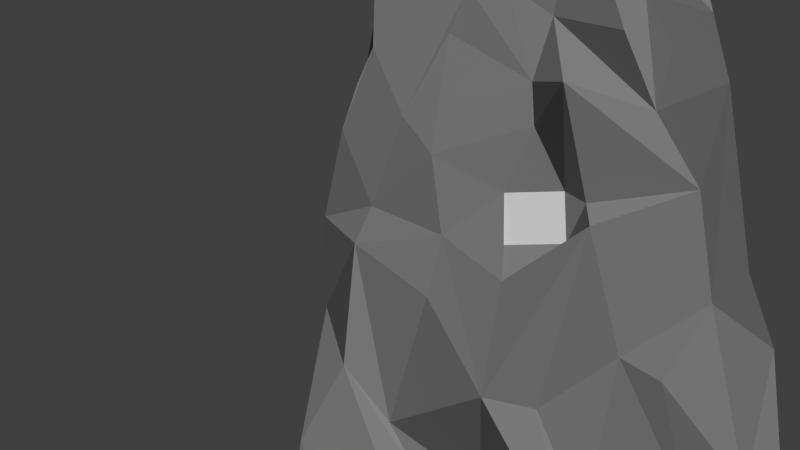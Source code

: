 # Source: obelisk2current.blend  (saved by Blender 2.76.0; exported with 4.5.12 LTS)
import bpy
from mathutils import Matrix  # noqa: F401  (used for matrix-valued properties, if any)

bpy.ops.wm.read_factory_settings(use_empty=True)
scene = bpy.context.scene
scene.name = 'Scene'

# ---- collections
col_collection_1 = bpy.data.collections.new('Collection 1'); scene.collection.children.link(col_collection_1)
col_collection_4 = bpy.data.collections.new('Collection 4'); scene.collection.children.link(col_collection_4)
col_collection_4.hide_render = True
col_collection_4.hide_viewport = True
col_collection_11 = bpy.data.collections.new('Collection 11'); scene.collection.children.link(col_collection_11)
col_collection_11.hide_render = True
col_collection_11.hide_viewport = True

# ---- materials (node trees are filled in below, after node groups)
mat_obelisk = bpy.data.materials.new('obelisk')
mat_obelisk.alpha_threshold = 0.0
mat_obelisk.use_transparent_shadow = False
mat_obelisk.diffuse_color = (0.2234, 0.2234, 0.2234, 1.0)
mat_obelisk.roughness = 0.5
mat_obelisk.specular_intensity = 0.0
mat_firegauge1 = bpy.data.materials.new('firegauge1')
mat_firegauge1.alpha_threshold = 0.0
mat_firegauge1.use_transparent_shadow = False
mat_firegauge1.diffuse_color = (0.8, 0.1439, 0.0, 1.0)
mat_firegauge1.roughness = 0.5
mat_firegauge2 = bpy.data.materials.new('firegauge2')
mat_firegauge2.alpha_threshold = 0.0
mat_firegauge2.use_transparent_shadow = False
mat_firegauge2.diffuse_color = (0.8, 0.2764, 0.01379, 1.0)
mat_firegauge2.roughness = 0.5
mat_firegauge3 = bpy.data.materials.new('firegauge3')
mat_firegauge3.alpha_threshold = 0.0
mat_firegauge3.use_transparent_shadow = False
mat_firegauge3.roughness = 0.5
mat_firegauge4 = bpy.data.materials.new('firegauge4')
mat_firegauge4.alpha_threshold = 0.0
mat_firegauge4.use_transparent_shadow = False
mat_firegauge4.roughness = 0.5
mat_firegauge5 = bpy.data.materials.new('firegauge5')
mat_firegauge5.alpha_threshold = 0.0
mat_firegauge5.use_transparent_shadow = False
mat_firegauge5.roughness = 0.5
mat_airgauge1 = bpy.data.materials.new('airgauge1')
mat_airgauge1.alpha_threshold = 0.0
mat_airgauge1.use_transparent_shadow = False
mat_airgauge1.diffuse_color = (0.4341, 0.622, 0.8, 1.0)
mat_airgauge1.roughness = 0.5
mat_airgauge2 = bpy.data.materials.new('airgauge2')
mat_airgauge2.alpha_threshold = 0.0
mat_airgauge2.use_transparent_shadow = False
mat_airgauge2.roughness = 0.5
mat_airgauge3 = bpy.data.materials.new('airgauge3')
mat_airgauge3.alpha_threshold = 0.0
mat_airgauge3.use_transparent_shadow = False
mat_airgauge3.roughness = 0.5
mat_airgauge4 = bpy.data.materials.new('airgauge4')
mat_airgauge4.alpha_threshold = 0.0
mat_airgauge4.use_transparent_shadow = False
mat_airgauge4.roughness = 0.5
mat_airgauge5 = bpy.data.materials.new('airgauge5')
mat_airgauge5.alpha_threshold = 0.0
mat_airgauge5.use_transparent_shadow = False
mat_airgauge5.roughness = 0.5
mat_watergauge1 = bpy.data.materials.new('watergauge1')
mat_watergauge1.alpha_threshold = 0.0
mat_watergauge1.use_transparent_shadow = False
mat_watergauge1.diffuse_color = (0.01485, 0.1084, 0.8, 1.0)
mat_watergauge1.roughness = 0.5
mat_watergauge2 = bpy.data.materials.new('watergauge2')
mat_watergauge2.alpha_threshold = 0.0
mat_watergauge2.use_transparent_shadow = False
mat_watergauge2.roughness = 0.5
mat_watergauge3 = bpy.data.materials.new('watergauge3')
mat_watergauge3.alpha_threshold = 0.0
mat_watergauge3.use_transparent_shadow = False
mat_watergauge3.roughness = 0.5
mat_watergauge4 = bpy.data.materials.new('watergauge4')
mat_watergauge4.alpha_threshold = 0.0
mat_watergauge4.use_transparent_shadow = False
mat_watergauge4.roughness = 0.5
mat_watergauge5 = bpy.data.materials.new('watergauge5')
mat_watergauge5.alpha_threshold = 0.0
mat_watergauge5.use_transparent_shadow = False
mat_watergauge5.roughness = 0.5
mat_earthgauge1 = bpy.data.materials.new('earthgauge1')
mat_earthgauge1.alpha_threshold = 0.0
mat_earthgauge1.use_transparent_shadow = False
mat_earthgauge1.diffuse_color = (0.06375, 0.1473, 0.03454, 1.0)
mat_earthgauge1.roughness = 0.5
mat_earthgauge2 = bpy.data.materials.new('earthgauge2')
mat_earthgauge2.alpha_threshold = 0.0
mat_earthgauge2.use_transparent_shadow = False
mat_earthgauge2.roughness = 0.5
mat_earthgauge3 = bpy.data.materials.new('earthgauge3')
mat_earthgauge3.alpha_threshold = 0.0
mat_earthgauge3.use_transparent_shadow = False
mat_earthgauge3.roughness = 0.5
mat_earthgauge4 = bpy.data.materials.new('earthgauge4')
mat_earthgauge4.alpha_threshold = 0.0
mat_earthgauge4.use_transparent_shadow = False
mat_earthgauge4.roughness = 0.5
mat_earthgauge5 = bpy.data.materials.new('earthgauge5')
mat_earthgauge5.alpha_threshold = 0.0
mat_earthgauge5.use_transparent_shadow = False
mat_earthgauge5.roughness = 0.5
mat_fireicon = bpy.data.materials.new('fireicon')
mat_fireicon.alpha_threshold = 0.0
mat_fireicon.use_transparent_shadow = False
mat_fireicon.roughness = 0.5
mat_airicon = bpy.data.materials.new('airicon')
mat_airicon.alpha_threshold = 0.0
mat_airicon.use_transparent_shadow = False
mat_airicon.roughness = 0.5
mat_watericon = bpy.data.materials.new('watericon')
mat_watericon.alpha_threshold = 0.0
mat_watericon.use_transparent_shadow = False
mat_watericon.roughness = 0.5
mat_earthicon = bpy.data.materials.new('earthicon')
mat_earthicon.alpha_threshold = 0.0
mat_earthicon.use_transparent_shadow = False
mat_earthicon.roughness = 0.5

# ---- material node trees

# ---- world
world_world = bpy.data.worlds.new('World'); scene.world = world_world
world_world.color = (0.05088, 0.05088, 0.05088)
world_world.use_sun_shadow = False
world_world.sun_shadow_jitter_overblur = 0.0
world_world.cycles.sampling_method = 'MANUAL'
world_world.cycles.sample_map_resolution = 256

# ---- cameras
cam_camera = bpy.data.cameras.new('Camera')
cam_camera.clip_end = 100.0
cam_camera.lens = 45.52
cam_camera.sensor_width = 32.0
cam_camera.sensor_height = 18.0
cam_camera.ortho_scale = 7.314
cam_camera.dof.focus_distance = 0.0
cam_camera.dof.aperture_fstop = 128.0

# ---- meshes
me_cube_012 = bpy.data.meshes.new('Cube.012')
me_cube_012.from_pydata([(-0.3449, 0.7198, -0.04009), (-0.3449, 0.7198, 0.06533), (-0.3449, 0.603, -0.04009), (-0.3449, 0.603, 0.06533), (-0.3449, 1.579, -0.04009), (-0.3449, 1.579, 0.06533), (-0.3449, 1.463, -0.04009), (-0.3449, 1.463, 0.06533), (-0.3449, 1.406, -0.04009), (-0.3449, 1.406, 0.06533), (-0.3449, 1.289, -0.04009), (-0.3449, 1.289, 0.06533), (-0.3449, 1.749, -0.04009), (-0.3449, 1.749, 0.06533), (-0.3449, 1.632, -0.04009), (-0.3449, 1.632, 0.06533), (-0.3449, 1.924, -0.04009), (-0.3449, 1.924, 0.06533), (-0.3449, 1.807, -0.04009), (-0.3449, 1.807, 0.06533), (-0.3449, 1.966, -0.04009), (-0.3449, 1.966, 0.06533), (-0.3449, 2.083, -0.04009), (-0.3449, 2.083, 0.06533), (0.05843, 1.966, -0.3263), (-0.04699, 1.966, -0.3263), (0.05843, 2.083, -0.3263), (-0.04699, 2.083, -0.3263), (0.05843, 1.92, -0.3263), (-0.04699, 1.92, -0.3263), (0.05843, 1.803, -0.3263), (-0.04699, 1.803, -0.3263), (0.05843, 1.749, -0.3263), (-0.04699, 1.749, -0.3263), (0.05843, 1.632, -0.3263), (-0.04699, 1.632, -0.3263), (0.05843, 1.406, -0.3263), (-0.04699, 1.406, -0.3263), (0.05843, 1.289, -0.3263), (-0.04699, 1.289, -0.3263), (0.05843, 1.579, -0.3263), (-0.04699, 1.579, -0.3263), (0.05843, 1.463, -0.3263), (-0.04699, 1.463, -0.3263), (0.05843, 0.7198, -0.3263), (-0.04699, 0.7198, -0.3263), (0.05843, 0.603, -0.3263), (-0.04699, 0.603, -0.3263), (0.3468, 1.966, 0.06845), (0.3468, 1.966, -0.03698), (0.3468, 2.083, 0.06845), (0.3468, 2.083, -0.03698), (0.3468, 1.92, 0.06845), (0.3468, 1.92, -0.03698), (0.3468, 1.803, 0.06845), (0.3468, 1.803, -0.03698), (0.3468, 1.749, 0.06845), (0.3468, 1.749, -0.03698), (0.3468, 1.632, 0.06845), (0.3468, 1.632, -0.03698), (0.3468, 1.406, 0.06845), (0.3468, 1.406, -0.03698), (0.3468, 1.289, 0.06845), (0.3468, 1.289, -0.03698), (0.3468, 1.579, 0.06845), (0.3468, 1.579, -0.03698), (0.3468, 1.463, 0.06845), (0.3468, 1.463, -0.03698), (0.3468, 0.7198, 0.06845), (0.3468, 0.7198, -0.03698), (0.3468, 0.603, 0.06845), (0.3468, 0.603, -0.03698), (-0.05062, 0.7198, 0.3459), (0.05531, 0.7198, 0.3459), (-0.05011, 0.603, 0.3459), (0.05531, 0.603, 0.3459), (-0.05011, 1.579, 0.3459), (0.05531, 1.579, 0.3459), (-0.05011, 1.463, 0.3459), (0.05531, 1.463, 0.3459), (-0.05011, 1.406, 0.3459), (0.05531, 1.406, 0.3459), (-0.05011, 1.289, 0.3459), (0.05531, 1.289, 0.3459), (-0.05011, 1.749, 0.3459), (0.05531, 1.749, 0.3459), (-0.05011, 1.632, 0.3459), (0.05531, 1.632, 0.3459), (-0.05011, 1.92, 0.3459), (0.05531, 1.92, 0.3459), (-0.05011, 1.803, 0.3459), (0.05531, 1.803, 0.3459), (-0.05011, 1.966, 0.3459), (0.05531, 1.966, 0.3459), (-0.05011, 2.083, 0.3459), (0.05531, 2.083, 0.3459), (-0.3508, -0.3125, -0.3217), (0.3518, -0.3378, 0.3395), (0.2293, 3.662, -0.2156), (-0.2225, 3.662, 0.2361), (0.2761, -0.3504, -0.3735), (0.2323, -0.309, -0.3952), (0.15, -0.3663, -0.3592), (0.0985, -0.327, -0.3573), (0.04405, -0.2939, -0.3455), (-0.03016, -0.3324, -0.361), (-0.2688, -0.3288, -0.3539), (-0.3081, -0.3374, 0.3559), (-0.2074, -0.3655, 0.4033), (-0.05585, -0.3159, 0.3693), (0.01344, -0.32, 0.3934), (0.1186, -0.3166, 0.3615), (0.1372, -0.3719, 0.3633), (0.2367, -0.3063, 0.3722), (0.3128, -0.3482, 0.3777), (-0.2988, 3.096, -0.05163), (-0.2952, 3.092, 0.3613), (0.2293, 3.662, 0.2361), (-0.3273, -0.3088, -0.2615), (-0.3614, -0.3248, -0.2072), (-0.3789, -0.3333, 0.1984), (-0.3429, -0.284, 0.2358), (-0.3352, -0.3072, 0.2839), (0.3737, -0.3211, 0.2123), (0.3537, -0.3405, 0.1028), (0.3674, -0.3276, -0.02284), (0.3625, 0.3774, 0.3665), (0.3532, 2.315, 0.3524), (-0.3372, 1.491, 0.3345), (-0.3602, 0.8924, 0.3397), (-0.3489, 0.2145, 0.3764), (0.3468, 0.9646, -0.3373), (-0.2375, 3.554, -0.143), (-0.2526, 3.446, 0.03353), (-0.2601, 3.393, -0.01369), (-0.169, 3.339, -0.1622), (-0.2676, 3.339, -0.1622), (-0.2676, 3.339, -0.06364), (-0.2676, 3.339, -0.01437), (-0.2676, 3.339, 0.0349), (-0.2601, 3.393, 0.1779), (-0.2751, 3.285, -0.01506), (-0.2751, 3.285, 0.08623), (-0.2902, 3.177, -0.01642), (-0.2902, 3.177, 0.1971), (0.2938, -0.3587, 0.1242), (0.3304, -0.2825, -0.03753), (0.308, -0.366, -0.1442), (0.3343, -0.315, -0.2061), (0.2634, -0.3279, 0.307), (0.2507, -0.3378, 0.2171), (0.2853, -0.3244, 0.1803), (0.2937, -0.3457, 0.067), (0.2369, -0.3673, 0.001834), (0.22, -0.31, -0.2163), (0.2406, -0.333, -0.3171), (0.154, -0.2816, 0.2244), (0.1768, -0.3468, 0.07753), (0.1714, -0.323, -0.02174), (0.2356, -0.3201, -0.1155), (0.1551, -0.341, -0.205), (0.1371, -0.3338, 0.3029), (0.1102, -0.3194, 0.1859), (0.1248, -0.3194, 0.09271), (0.09673, -0.3236, 0.04741), (0.0866, -0.3268, -0.092), (0.1206, -0.3204, -0.2708), (0.02756, -0.3001, 0.189), (0.04078, -0.3867, 0.1015), (0.02507, -0.3053, 0.06728), (0.05573, -0.306, -0.01797), (0.07747, -0.3382, -0.164), (0.03812, -0.3413, -0.3103), (-0.03914, -0.2935, 0.3257), (-0.01587, -0.3244, 0.2402), (-0.04126, -0.3484, 0.1249), (-0.03989, -0.3364, 0.04606), (-0.03945, -0.3246, -0.03602), (-0.04407, -0.3632, -0.1377), (-0.002144, -0.3283, -0.2032), (-0.02378, -0.3488, -0.2571), (-0.09314, -0.3363, 0.2753), (-0.09266, -0.3287, -0.09173), (-0.09835, -0.3259, -0.1568), (-0.07489, -0.2771, -0.2218), (-0.1807, -0.307, 0.2684), (-0.1129, -0.3312, 0.1112), (-0.1029, -0.3303, 0.02737), (-0.1695, -0.3661, -0.118), (-0.1641, -0.3306, -0.2227), (-0.09147, -0.3257, -0.3064), (-0.2069, -0.3252, 0.2797), (-0.2601, -0.3332, 0.1282), (-0.232, -0.3546, 0.03044), (-0.2033, -0.3321, -0.03962), (-0.2346, -0.3258, -0.1153), (-0.2939, -0.2869, 0.2732), (-0.2884, -0.3659, 0.1949), (-0.2591, -0.3179, 0.02993), (-0.2905, -0.3272, -0.05755), (-0.2798, -0.3296, -0.2244), (-0.05819, 3.662, 0.07187), (-0.05819, 3.662, -0.05134), (-0.2225, 3.662, -0.2156), (0.06501, 3.662, 0.07187), (0.06501, 3.662, -0.05134), (-0.1588, 0.3176, -0.3529), (0.04112, 0.2495, -0.3424), (-0.2739, 0.8451, -0.3373), (-0.1261, 0.9223, -0.3036), (0.02375, 0.8829, -0.3229), (0.09966, 0.7827, -0.3318), (-0.2245, 1.388, -0.3254), (-0.1444, 1.364, -0.2968), (-0.3329, 2.61, -0.3325), (0.208, 2.705, -0.324), (-0.3447, 2.497, 0.342), (-0.3295, 1.41, 0.2909), (-0.3529, 0.1395, 0.3131), (-0.3386, 2.106, 0.2053), (-0.3264, 1.161, 0.0878), (-0.3572, 0.2608, 0.1473), (-0.3594, 0.2339, 0.04017), (-0.3471, 0.2837, -0.04097), (-0.3288, 1.437, -0.2228), (-0.3539, 0.2195, -0.2364), (0.3217, 0.3086, -0.2626), (0.3622, 0.221, -0.2438), (0.3723, 0.204, -0.02826), (0.343, 0.3113, -0.0441), (0.3975, 0.2724, -0.05085), (0.3557, 0.2833, 0.2253), (0.3504, 0.9235, -0.2024), (0.3131, 0.9215, -0.0663), (0.3722, 0.9167, 0.07279), (0.3363, 1.436, -0.1327), (0.3368, 2.029, -0.2516), (0.3197, 2.583, 0.027), (-0.01849, 3.554, -0.2307), (0.1567, 3.554, -0.2307), (0.1759, 3.339, -0.2607), (0.07322, 3.446, -0.2457), (-0.01986, 3.446, -0.2457), (0.02736, 3.393, -0.2532), (-0.02054, 3.393, -0.2532), (0.02804, 3.339, -0.2607), (-0.02123, 3.339, -0.2607), (-0.06845, 3.393, -0.2532), (-0.1643, 3.393, -0.2532), (0.02873, 3.285, -0.2683), (0.07732, 3.339, -0.2607), (-0.1834, 3.177, -0.2833), (0.1999, 2.17, 0.3354), (-0.2415, 0.9004, 0.363), (-0.2221, 0.2646, 0.3416), (-0.07815, 0.2781, 0.3939), (0.1311, 0.3709, 0.3558), (-0.06845, 3.393, 0.2737), (-0.1643, 3.393, 0.2737), (-0.02123, 3.339, 0.2813), (0.02804, 3.339, 0.2813), (0.07732, 3.339, 0.2813), (0.1759, 3.339, 0.2813), (0.0301, 3.177, 0.3038), (0.2594, 3.446, 0.03353), (0.2443, 3.554, 0.03217), (0.2443, 3.554, -0.143), (0.2669, 3.393, 0.03422), (0.2594, 3.446, -0.05954), (0.2669, 3.393, -0.01369), (0.2669, 3.393, 0.08212), (0.2744, 3.339, 0.0349), (0.2744, 3.339, -0.01437), (0.2744, 3.339, -0.1622), (0.2669, 3.393, 0.1779), (0.297, 3.177, 0.1971), (0.2744, 3.339, -0.06364), (0.297, 3.177, -0.01642), (-0.2601, 3.393, 0.03422), (-0.2601, 3.393, 0.08212), (0.07322, 3.446, -0.1526), (0.07322, 3.446, -0.05954), (0.02668, 3.446, 0.03353), (0.07322, 3.446, 0.2662), (-0.01849, 3.554, 0.03217), (-0.01849, 3.554, 0.07597), (-0.01986, 3.446, -0.1526), (-0.01986, 3.446, 0.2662), (0.02531, 3.554, 0.03217), (0.02531, 3.554, 0.07597), (0.06911, 3.554, 0.03217), (0.06911, 3.554, 0.07597), (-0.01849, 3.554, 0.2512), (0.1567, 3.554, 0.2512), (0.1567, 3.554, -0.143), (0.1567, 3.554, 0.03217), (0.1663, 3.446, -0.05954), (0.1711, 3.393, -0.01369), (0.1711, 3.393, 0.03422), (0.1711, 3.393, 0.08212), (0.1759, 3.339, -0.01437), (0.1759, 3.339, 0.08418), (0.1759, 3.339, 0.1827), (0.1759, 3.339, -0.1622), (0.1759, 3.339, 0.0349), (0.07732, 3.339, -0.01437), (0.07732, 3.339, 0.0349), (0.07732, 3.339, 0.08418), (0.07732, 3.339, 0.1827), (0.07732, 3.339, -0.1622), (0.07527, 3.393, -0.01369), (0.07527, 3.393, 0.03422), (0.07527, 3.393, 0.08212), (0.07527, 3.393, 0.1779), (0.02873, 3.285, 0.2888), (-0.07255, 3.285, -0.2683), (-0.02191, 3.285, -0.01506), (-0.07255, 3.285, 0.08623), (-0.07255, 3.285, 0.1875), (-0.07255, 3.285, 0.2888), (0.0301, 3.177, -0.2833), (-0.1834, 3.177, 0.3038), (-0.1738, 3.285, -0.01506), (-0.1738, 3.285, 0.08623), (-0.1643, 3.393, 0.1779), (-0.169, 3.339, -0.01437), (-0.169, 3.339, 0.0349), (-0.1643, 3.393, -0.1574), (-0.1643, 3.393, 0.03422), (-0.1164, 3.393, -0.1574), (-0.1643, 3.393, -0.06159), (-0.1643, 3.393, -0.01369), (-0.1643, 3.393, 0.08212), (-0.06845, 3.393, -0.1574), (-0.06845, 3.393, -0.06159), (-0.06845, 3.393, -0.01369), (-0.06845, 3.393, 0.03422), (-0.06845, 3.393, 0.08212), (-0.06845, 3.393, 0.1779), (-0.0705, 3.339, -0.1622), (-0.0705, 3.339, -0.06364), (-0.0705, 3.339, -0.01437), (-0.0705, 3.339, 0.0349), (0.02736, 3.393, -0.1574), (0.02736, 3.393, -0.06159), (0.02736, 3.393, -0.01369), (0.02736, 3.393, 0.03422), (0.02736, 3.393, 0.08212), (0.02736, 3.393, 0.1779), (0.02736, 3.393, 0.2737), (-0.02054, 3.393, -0.1574), (-0.02054, 3.393, -0.06159), (-0.02054, 3.393, -0.01369), (-0.02054, 3.393, 0.03422), (-0.02054, 3.393, 0.08212), (-0.02054, 3.393, 0.2737), (-0.02123, 3.339, -0.1622), (-0.02123, 3.339, -0.06364), (-0.02123, 3.339, -0.01437), (-0.02123, 3.339, 0.0349), (-0.02123, 3.339, 0.08418), (-0.02123, 3.339, 0.1827), (0.02804, 3.339, -0.1622), (0.02804, 3.339, -0.01437), (0.02804, 3.339, 0.0349), (0.02804, 3.339, 0.08418), (0.02804, 3.339, 0.1827), (0.1711, 3.393, 0.1779), (-0.169, 3.339, -0.06364), (0.1759, 3.339, -0.06364), (0.1663, 3.446, 0.03353), (-0.01849, 3.554, -0.05544), (-0.01849, 3.554, -0.01164), (0.02531, 3.554, -0.05544), (0.02531, 3.554, -0.01164), (0.06911, 3.554, -0.05544), (0.06911, 3.554, -0.01164), (-0.0623, 3.554, -0.05544), (-0.2375, 3.554, 0.03217), (-0.01849, 3.554, -0.143), (-0.0623, 3.554, -0.01164), (-0.0623, 3.554, 0.03217), (0.2819, 3.285, 0.08623), (-0.02054, 3.393, 0.1779), (-0.2526, 3.446, -0.05954), (-0.01986, 3.446, -0.013), (0.02668, 3.446, -0.013), (-0.01986, 3.446, 0.03353), (-0.02191, 3.285, 0.03559), (0.2819, 3.285, -0.01506), (0.02873, 3.285, 0.03559), (0.02873, 3.285, -0.01506), (0.02804, 3.339, -0.06364), (0.07732, 3.339, -0.06364), (-0.1834, 3.177, 0.1971), (0.02873, 3.285, 0.1875), (0.0301, 3.177, 0.1971), (-0.1834, 3.177, -0.01642), (-0.0623, 3.554, 0.07597), (-0.06435, 3.5, 0.07802), (-0.0664, 3.446, 0.08007), (-0.1013, 2.739, -0.3109), (0.08192, 3.083, -0.2906), (0.3158, 3.075, -0.2975), (-0.314, 2.7, -0.01167), (0.3239, 2.612, -0.0987), (0.06343, 2.546, -0.3255), (-0.3182, 2.394, -0.05605), (0.06346, 2.638, 0.3539), (0.3386, 2.617, -0.2974), (0.1946, 2.23, -0.293), (0.3353, 2.171, -0.0934), (-0.3137, 1.924, 0.3342), (-0.3197, 1.905, -0.3286), (-0.1125, 1.979, -0.3069), (-0.3207, 1.792, 0.2776), (0.3004, 1.925, -0.2215), (0.3287, 1.961, 0.3342), (0.264, 1.977, 0.3302), (-0.2247, 1.805, -0.3242), (-0.3157, 1.675, 0.1587), (-0.3293, 1.739, -0.2099), (0.339, 1.697, -0.175), (0.1945, 1.846, 0.3333), (0.35, 1.335, 0.3295), (-0.3279, 1.28, 0.3518), (0.1297, 1.253, -0.3154), (0.2781, 1.305, -0.3268), (0.3602, 1.286, -0.2613), (0.3339, 1.181, 0.2786), (-0.1302, 1.274, 0.3548), (0.2748, 1.354, 0.3392), (0.3481, 1.136, 0.3774), (-0.3157, 1.101, 0.3569), (0.3456, 1.279, -0.3374), (-0.1427, 1.112, -0.3253), (-0.08459, 1.161, -0.3276), (0.1059, 1.104, -0.3133), (0.2814, 1.051, -0.3129), (-0.3267, 1.034, 0.2749), (-0.2927, 1.151, -0.1607), (-0.3304, 0.9101, -0.2287), (-0.3191, 1.081, -0.2969), (0.3581, 1.102, -0.2467), (0.3399, 1.054, -0.1144), (0.3537, 0.9481, 0.1127), (0.3572, 1.011, 0.1607), (-0.165, 1.143, 0.3476), (0.04344, 1.193, 0.3367), (0.355, 0.9293, 0.3907), (-0.357, 0.7227, -0.3492), (-0.2585, 0.5236, -0.3355), (-0.177, 0.5731, -0.3193), (-0.08328, 0.7088, -0.308), (-0.3761, 0.7001, 0.3152), (-0.3669, 0.6317, -0.09086), (-0.3607, 0.6929, -0.2331), (-0.3402, 0.6576, -0.2819), (0.337, 0.6635, -0.2232), (-0.2849, 0.6945, 0.3477), (0.344, 0.5217, 0.3628), (-0.349, 0.5211, -0.3352), (-0.1746, 0.5059, -0.3092), (-0.085, 0.4661, -0.3414), (0.03051, 0.5069, -0.3433), (-0.35, 0.4968, 0.3206), (-0.3473, 0.6412, 0.2291), (-0.3685, 0.4152, -0.1002), (-0.3238, 0.4093, -0.1513), (-0.3484, 0.4946, -0.2382), (0.3461, 0.498, -0.2207), (0.342, 0.4967, 0.07081), (-0.3055, 0.602, 0.3597), (-0.05081, 0.4989, 0.3841), (-0.359, 0.09652, -0.3551), (-0.1844, -0.07891, -0.3198), (0.2296, 0.07786, -0.3454), (-0.3694, 0.01465, 0.1427), (-0.3648, 0.02172, 0.02956), (-0.345, 0.02003, -0.2775), (0.3598, 0.05676, -0.2871), (0.3784, 0.03586, -0.1899), (0.374, 0.06984, -0.114), (0.3736, 0.1107, 0.003425), (0.06699, 0.1056, 0.3508), (0.2104, 0.1222, 0.3672), (0.2889, 0.1364, 0.3872), (-0.3633, -0.1425, -0.3665), (-0.2862, -0.2107, -0.3491), (0.2868, -0.2062, -0.3681), (-0.3985, -0.1076, 0.2343), (-0.3471, -0.1447, 0.03964), (-0.3552, -0.0265, -0.1661), (-0.3499, -0.1651, -0.2729), (0.3395, -0.1371, -0.2763), (0.1726, -0.0626, 0.3777), (0.2567, -0.09547, 0.3934), (-0.3368, 3.042, -0.3096), (-0.3149, 2.754, 0.1402), (0.3307, 2.691, 0.3281), (0.3452, 3.092, 0.3553), (-0.3222, 2.272, 0.2781), (-0.1276, 2.759, 0.3248), (-0.1655, 2.188, -0.2998), (-0.3284, 2.352, -0.2502), (0.3458, 2.21, -0.1879), (0.3241, 2.315, 0.006774), (0.2991, 2.286, 0.1657), (-0.2996, 2.129, 0.334), (0.141, 2.001, -0.3132), (-0.2985, 2.204, -0.01862), (-0.3299, 2.131, -0.1388), (0.3308, 1.978, -0.133), (0.3388, 2.251, 0.2154), (-0.17, 2.342, 0.3376), (-0.0444, 2.18, 0.3411), (0.3315, 2.193, -0.2907), (-0.3258, 2.164, -0.3216), (0.2363, 1.955, -0.3053), (-0.3065, 1.964, -0.2427), (0.321, 1.969, 0.1134), (-0.2361, 2.073, 0.3336), (0.3276, 1.81, -0.321), (-0.1066, 2.037, 0.3361), (-0.3264, 1.715, 0.3358), (0.1522, 1.727, -0.3194), (0.213, 1.759, -0.3298), (-0.3355, 1.766, 0.2092), (-0.3345, 1.759, -0.1429), (0.321, 1.779, -0.2564), (0.3278, 1.584, 0.276), (-0.1226, 1.647, -0.3103), (0.2457, 1.525, -0.315), (0.3286, 1.595, -0.2621), (0.3398, 1.518, 0.2063), (-0.2018, 1.737, 0.3484), (0.1358, 1.586, 0.3488), (0.2338, 1.697, 0.344), (-0.343, 1.714, -0.3181), (-0.3533, 1.174, 0.2344), (0.3485, 1.497, -0.2307), (0.3422, 1.379, -0.1484), (0.3424, 1.259, 0.06395), (0.327, 1.33, 0.1551), (-0.2783, 1.515, 0.3508), (-0.2071, 1.516, 0.3382), (-0.1321, 1.626, 0.3449), (0.214, 1.484, 0.3367), (0.1441, 1.339, 0.373), (0.2298, 1.253, 0.3359), (0.02257, 1.097, -0.3333), (0.1985, 1.126, -0.3439), (-0.3422, 0.9986, 0.05277), (0.3617, 1.157, -0.1004), (0.3274, 1.182, -0.02612), (0.3442, 1.121, 0.01824), (0.3622, 1.135, 0.2258), (-0.3399, 1.004, 0.3506), (-0.3304, 1.083, -0.3382), (-0.2558, 1.094, -0.3421), (-0.224, 0.9501, -0.336), (-0.09273, 0.9552, -0.3308), (0.2176, 0.8975, -0.3314), (-0.3554, 0.8579, 0.2163), (-0.3144, 0.9182, 0.1629), (0.342, 0.9763, -0.03043), (0.3493, 0.9659, 0.2494), (9.584e-05, 0.9876, 0.3552), (0.1773, 1.097, 0.3768), (0.2691, 1.068, 0.3554), (0.2104, 0.6181, -0.3379), (0.3051, 0.7249, -0.331), (-0.3467, 0.8125, 0.2943), (-0.3409, 0.8264, -0.04615), (0.3742, 0.7529, -0.1593), (0.3383, 0.7424, -0.08421), (0.3503, 0.6317, 0.1629), (0.3472, 0.6414, 0.2765), (-0.1804, 0.7884, 0.3763), (0.002965, 0.8725, 0.3536), (0.0576, 0.9263, 0.4114), (0.2254, 0.9026, 0.3507), (0.3544, 0.7773, -0.3502), (-0.1559, 0.6152, 0.3608), (0.0912, 0.6822, 0.3565), (0.2858, 0.7095, 0.3527), (0.1364, 0.5233, -0.3702), (0.3536, 0.476, -0.3404), (-0.363, 0.4874, 0.1111), (0.3677, 0.5223, -0.1594), (0.3324, 0.5381, -0.09891), (-0.2822, 0.3023, -0.3481), (0.09274, 0.07344, -0.3626), (-0.3603, 0.2471, 0.2388), (-0.3468, 0.3875, 0.008841), (-0.3455, 0.3578, -0.144), (-0.3431, 0.3377, -0.2256), (0.3376, 0.4129, -0.2552), (0.3868, 0.3449, -0.1523), (0.338, 0.4021, -0.06838), (0.3708, 0.383, 0.04984), (0.3602, 0.2472, 0.1171), (-0.1729, 0.4798, 0.3694), (0.09308, 0.5856, 0.4146), (0.1913, 0.3156, 0.3727), (0.2839, 0.4805, 0.3398), (0.3421, 0.2379, -0.3512), (-0.3514, 0.2809, -0.3819), (-0.3003, 0.132, -0.342), (-0.2283, 0.04426, -0.3437), (-0.1027, 0.1229, -0.3335), (-0.0309, 0.1416, -0.3708), (-0.3591, 0.145, -0.07204), (-0.3347, 0.08715, -0.1589), (0.3549, 0.05205, 0.2351), (-0.2991, 0.3531, 0.3653), (-0.1626, 0.157, 0.3491), (-0.07967, 0.1536, 0.3492), (0.003549, 0.2777, 0.3596), (0.3302, 0.00378, 0.3692), (0.364, 0.07158, -0.3334), (-0.2674, -0.0001665, 0.3853), (-0.1833, 0.07665, 0.3787), (-0.1133, 0.07924, 0.3308), (0.04942, 0.02991, 0.3741), (-0.3522, -0.3174, 0.3735), (-0.0383, -0.04957, -0.3591), (0.008927, -0.05004, -0.3499), (0.1353, -0.1077, -0.3551), (0.3499, -0.1182, -0.3422), (-0.3626, -0.005066, 0.2439), (-0.3568, -0.1006, 0.1563), (-0.347, -0.03073, -0.01939), (-0.3812, -0.1451, -0.05256), (0.3637, -0.06383, -0.09155), (0.3491, -0.04236, 0.03244), (0.3376, -0.1337, 0.3832), (0.3985, -0.3274, -0.3231), (-0.1889, -0.3323, -0.3533), (-0.08931, -0.2291, -0.3284), (-0.01954, -0.2066, -0.3532), (0.1498, -0.2389, -0.3586), (-0.3485, -0.3299, 0.06308), (-0.3862, -0.2981, -0.07102), (-0.363, -0.2247, -0.1919), (0.3763, -0.2207, -0.2001), (0.3668, -0.3366, -0.1596), (0.3952, -0.2957, -0.118), (0.3613, -0.2508, 0.1086), (0.3578, -0.1623, 0.2095), (-0.3045, -0.1568, 0.3823), (-0.1694, -0.09982, 0.3984), (-0.04332, -0.1536, 0.3698), (0.3045, -0.2308, 0.3675), (-0.02992, 1.783, 0.04034), (-0.02327, 3.177, 0.03659), (0.02659, 1.094, 0.05549), (0.02808, 3.177, 0.03819), (0.04567, 1.133, -0.01701), (0.03165, 3.177, -0.01539), (-0.02314, 3.177, -0.01787), (0.3468, 0.6535, 0.1502), (-0.3065, 1.964, -0.2427), (-0.2247, 1.805, -0.3242)], [(400, 337), (398, 399), (399, 400)], [(2, 3, 1, 0), (6, 7, 5, 4), (10, 11, 9, 8), (14, 15, 13, 12), (18, 19, 17, 16), (20, 21, 23, 22), (24, 25, 27, 26), (30, 31, 29, 28), (34, 35, 33, 32), (38, 39, 37, 36), (42, 43, 41, 40), (46, 47, 45, 44), (48, 49, 51, 50), (54, 55, 53, 52), (58, 59, 57, 56), (62, 63, 61, 60), (66, 67, 65, 64), (70, 71, 69, 68), (74, 75, 73, 72), (78, 79, 77, 76), (82, 83, 81, 80), (86, 87, 85, 84), (90, 91, 89, 88), (92, 93, 95, 94), (133, 384, 137, 134), (144, 116, 99), (378, 99, 203), (203, 132, 378), (133, 99, 378), (203, 497, 136), (380, 372, 371, 377), (133, 279, 140, 99), (137, 368, 136), (278, 139, 142, 279), (115, 143, 141, 138, 137, 136, 497), (138, 141, 142, 139), (166, 172, 104, 103), (115, 116, 144), (155, 100, 637), (155, 101, 100), (155, 166, 102), (104, 172, 180, 105), (638, 190, 200, 106), (97, 149, 151, 123), (200, 118, 106), (97, 114, 149), (123, 151, 145, 124), (124, 152, 146, 125), (124, 145, 152), (647, 125, 146, 147), (147, 146, 153, 159), (646, 147, 148), (148, 155, 637), (149, 150, 151), (151, 152, 145), (147, 159, 154, 148), (149, 113, 112, 161), (150, 149, 161, 156), (151, 150, 156, 162), (152, 151, 162, 163), (155, 154, 160, 166), (152, 163, 157), (157, 158, 153), (157, 164, 165, 158), (156, 161, 162), (163, 164, 157), (159, 165, 171, 160), (161, 174, 167, 162), (171, 166, 160), (161, 110, 174), (163, 162, 167, 168), (163, 168, 169, 164), (165, 164, 169, 170), (168, 175, 176, 169), (171, 179, 166), (179, 172, 166), (110, 109, 173), (174, 175, 167), (170, 177, 182, 165), (171, 165, 182, 178), (174, 181, 185, 175), (171, 178, 179), (109, 181, 173), (175, 186, 187, 176), (175, 185, 186), (178, 183, 184, 179), (177, 187, 182), (182, 183, 178), (179, 184, 190, 180), (181, 109, 108, 185), (187, 194, 188, 182), (184, 183, 188, 189), (187, 186, 192, 193), (108, 191, 185), (185, 191, 192), (188, 195, 200, 189), (192, 191, 196, 197), (191, 107, 196), (193, 198, 199, 194), (196, 121, 120, 197), (199, 200, 195), (625, 122, 107), (122, 121, 196), (192, 197, 120, 642), (198, 642, 643, 199), (200, 199, 643, 119), (489, 628, 592, 476), (200, 119, 118), (99, 202, 203), (201, 202, 99), (99, 117, 204), (205, 117, 98), (487, 474, 608, 488), (591, 608, 474, 607), (457, 450, 461, 469), (475, 610, 611, 626), (610, 206, 207, 611), (462, 452, 453, 463), (561, 210, 453, 209), (501, 219, 527, 415, 412, 508), (550, 426, 437), (427, 438, 551, 426), (426, 525, 526, 532), (516, 518, 509, 410), (120, 121, 625, 630, 490, 631), (633, 644, 119, 643), (644, 493, 118, 119), (217, 439, 433, 425), (501, 216, 116, 498), (630, 477, 631, 490), (221, 593, 466, 588), (588, 594, 222, 221), (478, 632, 633, 491), (222, 594, 467, 223), (3, 2, 588), (455, 573, 441, 456), (596, 469, 607, 225), (479, 492, 613, 225), (566, 429, 432, 449), (522, 236, 416, 529), (516, 409, 405, 505), (123, 649, 636, 97), (483, 228, 229, 230), (126, 614, 231, 577), (483, 601, 231, 614), (600, 599, 71, 471), (428, 540, 541, 553), (234, 575, 233, 565), (590, 575, 71, 599), (576, 446, 566, 577), (542, 543, 446, 445), (234, 555, 542, 445), (242, 241, 250, 243), (422, 533, 529, 416), (416, 505, 512, 422), (500, 405, 409, 403), (98, 239, 238), (242, 248, 238), (245, 249, 315, 246), (243, 244, 242), (244, 247, 242), (433, 557, 129, 253), (240, 403, 320), (402, 497, 251, 320, 403), (524, 128, 425, 544), (621, 130, 625, 650), (514, 521, 523, 515), (508, 412, 535, 521), (431, 549, 432, 424), (252, 423, 537, 418), (412, 524, 544, 545, 535), (605, 460, 449, 585), (535, 545, 430, 546), (536, 548, 547, 537), (253, 578, 579, 567, 447), (582, 571, 438, 131), (472, 602, 583, 459), (110, 111, 652, 109), (570, 587, 606, 586), (484, 624, 495, 485), (485, 495, 496, 619, 486), (111, 112, 113), (113, 114, 653), (98, 266, 273, 403), (274, 270, 267, 264, 265, 117), (117, 265, 266, 98), (271, 267, 270, 382, 389, 272), (276, 272, 389, 277, 403), (366, 361, 259, 260), (275, 274, 117, 500), (500, 403, 277, 275), (283, 261, 313), (355, 259, 361), (366, 260, 349), (284, 285, 292, 387), (314, 319, 395), (242, 286, 280), (238, 379, 242), (288, 284, 285, 289), (242, 379, 286), (292, 287, 387), (294, 379, 238), (290, 288, 289, 291), (370, 296, 369, 297), (295, 291, 290), (295, 292, 291), (293, 292, 295), (239, 240, 303), (239, 303, 294), (370, 299, 293), (299, 367, 293), (298, 304, 301, 299), (370, 297, 298), (369, 393, 304, 300), (304, 306, 307, 301), (262, 302, 308, 261), (393, 281, 310, 305), (393, 305, 304), (311, 312, 307, 306), (250, 241, 280, 309), (313, 261, 308), (310, 281, 283, 311), (249, 391, 316, 315), (283, 312, 311), (325, 326, 323, 322), (316, 317, 315), (395, 319, 318), (391, 249, 659), (249, 320, 659), (396, 263, 395), (251, 660, 320), (135, 397, 251), (368, 325, 322), (368, 330, 331, 325), (334, 335, 331, 330), (247, 327, 248), (333, 329, 247), (335, 334, 340, 341), (337, 332, 336), (338, 257, 332), (336, 342, 317, 337), (340, 339, 315, 317), (318, 319, 338), (344, 345, 352, 351), (243, 350, 244), (346, 347, 354, 353), (383, 348, 349, 355), (357, 351, 352, 358), (244, 350, 246), (353, 354, 360, 359), (345, 344, 392, 363), (243, 245, 362), (346, 364, 365, 347), (392, 357, 358, 363), (246, 356, 362), (370, 264, 268, 296), (367, 274, 302), (273, 369, 276), (303, 369, 273), (266, 294, 303), (288, 290, 376, 374), (268, 276, 369), (265, 264, 370), (332, 142, 323), (371, 372, 374, 373), (295, 294, 265), (379, 373, 371), (373, 379, 294, 375), (374, 376, 375, 373), (376, 375, 294, 295), (381, 284, 372, 380), (133, 134, 278), (278, 279, 133), (270, 299, 301), (379, 132, 327, 286), (378, 380, 381), (132, 136, 327), (317, 360, 354, 337), (279, 142, 332), (317, 382, 307), (307, 365, 317), (307, 312, 347, 365), (337, 383, 332), (332, 383, 338), (279, 332, 140), (138, 325, 331, 134), (139, 326, 325, 138), (139, 278, 328, 326), (334, 384, 281, 351), (330, 368, 384), (334, 330, 384), (344, 281, 393, 392), (344, 351, 281), (340, 334, 351, 357), (281, 386, 282, 283), (281, 385, 386), (284, 387, 133, 381), (384, 387, 385), (133, 387, 384), (378, 381, 133), (387, 282, 346, 353), (298, 267, 271, 304), (317, 316, 388), (389, 382, 391), (382, 390, 391), (659, 389, 391), (269, 267, 298, 297), (272, 269, 297, 300), (304, 271, 272, 300), (346, 311, 306, 364), (305, 310, 345, 363), (363, 364, 306, 305), (282, 386, 345, 346), (360, 365, 364, 359), (341, 342, 359, 358), (341, 358, 352, 335), (339, 356, 350, 333), (309, 280, 343, 362), (286, 327, 333, 350), (350, 343, 286), (303, 309, 393, 369), (392, 362, 356, 357), (309, 392, 393), (144, 140, 324, 394), (339, 357, 356), (339, 340, 357), (323, 142, 141, 322), (141, 143, 397), (141, 397, 322), (318, 338, 383, 361), (143, 144, 397), (348, 313, 308, 366), (278, 134, 331, 328), (302, 275, 396), (308, 302, 395), (395, 366, 308), (348, 383, 312), (383, 347, 312), (331, 336, 328), (352, 345, 386, 385), (352, 353, 336, 335), (311, 346, 345, 310), (342, 336, 353, 359), (387, 353, 352, 385), (659, 657, 396), (397, 394, 655), (204, 289, 285, 201), (380, 377, 202), (202, 381, 380), (204, 291, 289), (398, 285, 284, 381), (377, 371, 205, 202), (375, 376, 204, 205), (398, 381, 202, 201), (285, 398, 201), (402, 403, 409, 215), (405, 500, 499, 237), (116, 115, 404, 498), (411, 512, 505, 405), (128, 524, 415, 217), (522, 529, 533, 532, 526), (545, 544, 425, 430), (520, 417, 530, 534), (431, 547, 548, 568, 549), (212, 559, 558, 538), (551, 562, 437, 426), (565, 444, 553, 554), (428, 443, 131, 434), (563, 466, 454, 572), (565, 554, 555, 234), (446, 543, 556, 566), (556, 429, 566), (569, 581, 449), (1, 3, 588, 563), (459, 583, 578, 253), (591, 607, 461, 451), (207, 464, 586, 592), (597, 470, 589, 598), (636, 653, 114, 97), (465, 218, 130), (599, 598, 589, 590), (71, 70, 471), (71, 575, 69), (221, 222, 478, 477), (607, 474, 479, 225), (612, 613, 492, 632), (616, 622, 623, 617), (638, 475, 626, 639), (617, 624, 484, 618, 255), (475, 638, 488, 609), (640, 639, 626, 627), (637, 494, 481, 645), (641, 628, 489), (629, 494, 637), (614, 619, 636, 649), (651, 650, 625, 108), (511, 407, 504, 519), (501, 498, 510, 219), (116, 216, 502), (503, 517, 214, 401), (414, 663, 517, 503), (237, 499, 513, 507), (237, 506, 411, 405), (416, 236, 516, 505), (525, 509, 518, 526), (26, 27, 503), (511, 662, 421, 528), (236, 522, 526, 518, 516), (415, 524, 412), (421, 538, 558, 442, 224), (662, 413, 538, 421), (513, 127, 417, 520), (212, 538, 413, 419), (527, 539, 217), (429, 534, 530, 424), (559, 212, 213, 435), (424, 432, 429), (541, 235, 554, 553), (429, 556, 543, 534), (448, 580, 581, 568), (439, 217, 539, 563), (210, 550, 437, 211), (209, 560, 435, 561), (561, 436, 550, 210), (211, 437, 562), (432, 549, 569, 449), (129, 454, 459, 253), (562, 571, 587, 570), (458, 582, 232, 574), (68, 69, 575, 234), (581, 585, 449), (563, 572, 557, 439), (552, 1, 563, 564), (11, 10, 220), (472, 459, 454, 465), (587, 582, 458, 470), (1, 552, 573, 0), (456, 457, 469, 455), (451, 461, 450), (449, 460, 126, 577), (574, 575, 590, 589), (574, 589, 470, 458), (605, 585, 584, 603, 256), (468, 469, 596, 595), (455, 467, 594, 588, 2), (223, 467, 468, 595), (226, 606, 587, 597), (469, 461, 607), (603, 473, 255, 618), (619, 614, 126, 486), (230, 229, 599, 600), (605, 256, 604, 485, 486), (577, 231, 601, 576), (620, 606, 226, 480), (481, 480, 226, 227), (482, 481, 598, 228), (227, 598, 481), (649, 635, 483, 614), (595, 613, 612, 223), (222, 223, 612, 632, 478), (596, 225, 613, 595), (254, 616, 617, 255), (605, 486, 126, 460), (256, 603, 618, 484), (256, 484, 485, 604), (611, 207, 627, 626), (207, 592, 628, 627), (606, 620, 629, 476), (477, 478, 491, 631), (492, 644, 633, 632), (494, 629, 620, 480), (487, 493, 479, 474), (634, 482, 483, 635), (622, 651, 652, 623), (109, 652, 651, 108), (496, 113, 653, 636, 619), (642, 491, 633, 643), (496, 495, 111, 113), (190, 639, 640, 105), (118, 493, 487, 96), (106, 488, 638), (103, 104, 640, 641), (102, 641, 489, 101), (124, 125, 634, 648), (124, 648, 649, 123), (656, 657, 659, 658), (656, 176, 654), (657, 654, 655), (169, 656, 170), (170, 658, 177), (658, 659, 660), (106, 118, 96), (489, 476, 629, 637), (132, 203, 136), (135, 136, 368), (99, 140, 144), (134, 137, 138), (143, 115, 144), (101, 155, 102), (102, 166, 103), (105, 180, 190), (647, 147, 646), (646, 148, 637), (114, 113, 149), (146, 152, 153), (148, 154, 155), (153, 152, 157), (153, 158, 159), (159, 160, 154), (112, 111, 161), (159, 158, 165), (161, 111, 110), (110, 173, 174), (168, 167, 175), (172, 179, 180), (173, 181, 174), (177, 176, 187), (182, 188, 183), (184, 189, 190), (185, 192, 186), (187, 193, 194), (188, 194, 195), (190, 189, 200), (108, 107, 191), (193, 192, 198), (195, 194, 199), (107, 122, 196), (198, 192, 642), (203, 205, 98), (202, 205, 203), (99, 204, 201), (205, 204, 117), (608, 609, 488), (628, 641, 640, 627), (586, 606, 476, 592), (560, 209, 453, 208), (570, 211, 562), (438, 571, 562, 551), (128, 217, 425), (120, 631, 491, 642), (217, 415, 527), (129, 557, 572, 454), (465, 593, 218), (224, 442, 441, 440), (582, 131, 232), (494, 480, 481), (483, 230, 601), (576, 601, 471, 70), (232, 131, 443, 444), (203, 248, 497), (98, 238, 203), (239, 98, 240), (238, 248, 203), (98, 403, 240), (242, 247, 248), (243, 250, 245), (244, 246, 247), (245, 250, 249), (246, 315, 247), (248, 251, 497), (249, 250, 320), (250, 240, 320), (615, 472, 465, 130), (216, 508, 521, 514), (408, 502, 216, 514, 515), (447, 430, 425, 433, 253), (549, 568, 581, 569), (472, 615, 254, 602), (264, 267, 269, 272, 276, 268), (273, 276, 403), (367, 302, 293), (302, 262, 293), (395, 263, 314), (324, 258, 321), (257, 258, 324), (338, 319, 257), (241, 242, 280), (387, 287, 283), (289, 292, 285), (239, 294, 238), (291, 292, 289), (295, 370, 293), (370, 298, 299), (297, 369, 300), (240, 250, 303), (303, 250, 309), (659, 320, 660), (396, 321, 263), (660, 251, 397), (324, 321, 394), (397, 135, 322), (251, 248, 135), (135, 368, 322), (326, 332, 323), (248, 327, 135), (328, 332, 326), (247, 329, 327), (336, 332, 328), (332, 257, 324), (333, 247, 339), (339, 247, 315), (341, 340, 317), (341, 317, 342), (243, 343, 350), (246, 350, 356), (383, 355, 361), (343, 243, 362), (348, 366, 349), (245, 246, 362), (387, 283, 282), (313, 312, 283), (270, 274, 299), (377, 379, 371), (273, 266, 303), (296, 268, 369), (295, 265, 370), (376, 295, 290), (265, 294, 266), (274, 367, 299), (380, 378, 377), (377, 378, 379), (378, 132, 379), (327, 136, 135), (329, 333, 327), (301, 382, 270), (307, 382, 301), (365, 360, 317), (337, 354, 383), (140, 332, 324), (137, 384, 368), (281, 384, 385), (390, 317, 388), (277, 389, 659), (317, 390, 382), (304, 305, 306), (286, 343, 280), (309, 362, 392), (397, 144, 394), (366, 395, 361), (361, 395, 318), (302, 274, 275), (395, 302, 396), (313, 348, 312), (347, 383, 354), (331, 335, 336), (657, 655, 396), (659, 396, 275), (275, 277, 659), (655, 660, 397), (394, 321, 655), (396, 655, 321), (375, 205, 373), (371, 373, 205), (291, 204, 290), (290, 204, 376), (577, 566, 449), (207, 206, 463, 464), (597, 587, 470), (230, 600, 471, 601), (452, 462, 591, 451), (649, 648, 634, 635), (406, 401, 402, 215), (662, 419, 413), (404, 407, 510, 498), (404, 214, 504, 407), (508, 216, 501), (22, 510, 407, 511), (115, 497, 214, 404), (424, 530, 537, 547, 431), (427, 426, 532), (420, 220, 539, 527), (557, 433, 439), (435, 213, 436, 561), (587, 571, 582), (586, 211, 570), (442, 558, 208, 441), (255, 602, 254), (227, 226, 597, 598), (228, 598, 599, 229), (475, 609, 206, 610), (591, 206, 609, 608), (483, 482, 228), (221, 477, 630, 218, 593), (623, 652, 624, 617), (100, 489, 637), (492, 479, 493, 644), (652, 111, 495, 624), (190, 638, 639), (105, 640, 104), (102, 103, 641), (100, 101, 489), (646, 637, 645), (125, 647, 634), (656, 169, 176), (657, 656, 654), (170, 656, 658), (177, 658, 660), (500, 116, 502, 408), (537, 530, 417, 418), (448, 568, 548), (580, 584, 585, 581), (583, 602, 255, 473), (621, 650, 651, 622), (616, 254, 615, 622), (615, 130, 621, 622), (521, 535, 546, 523), (408, 499, 500), (235, 541, 540, 533, 422), (428, 434, 533, 540), (427, 532, 533, 434), (428, 553, 444, 443), (574, 232, 233, 575), (233, 232, 444, 565), (482, 634, 647, 646, 645, 481), (402, 401, 214, 497), (516, 410, 406, 215, 409), (531, 213, 212, 419), (131, 438, 427, 434), (451, 208, 453, 452), (625, 107, 108), (463, 206, 591, 462), (106, 96, 487, 488), (563, 539, 220, 564), (563, 588, 466), (435, 560, 208, 558, 559), (208, 451, 450, 441), (456, 441, 450, 457), (467, 455, 469, 468), (2, 0, 573, 455), (465, 454, 466, 593), (218, 630, 625, 130), (117, 293, 262, 500), (257, 319, 314, 260, 259, 355), (261, 283, 287, 355, 349, 260), (117, 99, 116, 321, 258, 257, 355, 287, 292, 293), (513, 499, 127), (418, 127, 252), (127, 418, 417), (408, 515, 252, 127, 499), (500, 263, 321, 116), (500, 262, 260, 263), (523, 94, 515), (94, 95, 252, 515), (95, 93, 423, 252), (537, 423, 87, 536), (89, 93, 92, 88), (85, 91, 90, 84), (77, 87, 86, 76), (79, 78, 80, 81), (578, 583, 72, 579), (75, 603, 584, 73), (72, 583, 473, 74), (75, 74, 473, 603), (584, 580, 73), (94, 523, 92), (523, 546, 88, 92), (91, 423, 93, 89), (91, 85, 423), (85, 87, 423), (87, 77, 536), (88, 546, 84, 90), (84, 546, 430, 86), (78, 76, 86, 430, 447, 567, 82, 80), (77, 79, 536), (548, 536, 79, 81), (83, 448, 548, 81), (616, 625, 218), (73, 580, 579, 72), (580, 448, 567, 579), (82, 567, 448, 83), (445, 661, 68, 234), (68, 661, 576, 70), (445, 446, 576, 661), (50, 51, 411, 506), (49, 48, 52, 53), (55, 54, 56, 57), (59, 58, 64, 65), (61, 67, 66, 60), (555, 554, 63, 542), (62, 543, 542, 63), (62, 60, 534, 543), (63, 554, 235, 61), (506, 237, 507, 50), (507, 513, 520, 50), (50, 520, 54, 52, 48), (51, 49, 53, 512, 411), (55, 422, 512, 53), (534, 56, 54, 520), (56, 534, 58), (64, 58, 534, 60, 66), (59, 65, 235, 422, 55, 57), (65, 67, 61, 235), (44, 45, 210), (453, 210, 45), (210, 211, 586, 44), (46, 44, 586, 464), (46, 464, 463, 47), (47, 463, 453, 45), (414, 29, 531, 663), (406, 26, 503, 401), (406, 410, 509, 26), (25, 414, 503, 27), (25, 24, 28, 29), (414, 25, 29), (31, 30, 32, 33), (35, 34, 40, 41), (37, 43, 42, 36), (24, 26, 509), (525, 28, 24, 509), (28, 525, 30), (29, 31, 531), (35, 531, 31, 33), (32, 30, 525), (34, 32, 525, 426), (36, 42, 40, 34, 426, 550, 38), (213, 531, 35, 41), (37, 39, 436, 213, 41, 43), (39, 38, 550, 436), (10, 573, 552), (5, 15, 14, 4), (10, 440, 441, 573), (564, 220, 10, 552), (11, 220, 420, 7, 9), (7, 6, 8, 9), (6, 4, 14, 528, 8), (8, 224, 440, 10), (224, 8, 528, 421), (13, 19, 18, 12), (17, 21, 20, 16), (23, 219, 510, 22), (23, 21, 17, 219), (17, 19, 527, 219), (527, 19, 13, 420), (7, 420, 13, 15, 5), (20, 22, 511, 528), (14, 12, 18, 16, 20, 528), (663, 662, 517), (517, 662, 504, 214)])
me_cube_012.polygons.foreach_set('material_index', [22, 7, 6, 8, 9, 10, 5, 4, 3, 1, 2, 21, 20, 19, 18, 16, 17, 24, 23, 12, 11, 13, 14, 15, 0, 0, 0, 0, 0, 0, 0, 0, 0, 0, 0, 0, 0, 0, 0, 0, 0, 0, 0, 0, 0, 0, 0, 0, 0, 0, 0, 0, 0, 0, 0, 0, 0, 0, 0, 0, 0, 0, 0, 0, 0, 0, 0, 0, 0, 0, 0, 0, 0, 0, 0, 0, 0, 0, 0, 0, 0, 0, 0, 0, 0, 0, 0, 0, 0, 0, 0, 0, 0, 0, 0, 0, 0, 0, 0, 0, 0, 0, 0, 0, 0, 0, 0, 0, 0, 0, 0, 0, 0, 0, 0, 0, 0, 0, 0, 0, 0, 0, 0, 0, 0, 0, 0, 0, 0, 0, 0, 0, 0, 0, 0, 0, 0, 0, 0, 0, 0, 0, 0, 0, 0, 0, 0, 0, 0, 0, 0, 0, 0, 0, 0, 0, 0, 0, 0, 0, 0, 0, 0, 0, 0, 0, 0, 0, 0, 0, 0, 0, 0, 0, 0, 0, 0, 0, 0, 0, 0, 0, 0, 0, 0, 0, 0, 0, 0, 0, 0, 0, 0, 0, 0, 0, 0, 0, 0, 0, 0, 0, 0, 0, 0, 0, 0, 0, 0, 0, 0, 0, 0, 0, 0, 0, 0, 0, 0, 0, 0, 0, 0, 0, 0, 0, 0, 0, 0, 0, 0, 0, 0, 0, 0, 0, 0, 0, 0, 0, 0, 0, 0, 0, 0, 0, 0, 0, 0, 0, 0, 0, 0, 0, 0, 0, 0, 0, 0, 0, 0, 0, 0, 0, 0, 0, 0, 0, 0, 0, 0, 0, 0, 0, 0, 0, 0, 0, 0, 0, 0, 0, 0, 0, 0, 0, 0, 0, 0, 0, 0, 0, 0, 0, 0, 0, 0, 0, 0, 0, 0, 0, 0, 0, 0, 0, 0, 0, 0, 0, 0, 0, 0, 0, 0, 0, 0, 0, 0, 0, 0, 0, 0, 0, 0, 0, 0, 0, 0, 0, 0, 0, 0, 0, 0, 0, 0, 0, 0, 0, 0, 0, 0, 0, 0, 0, 0, 0, 0, 0, 0, 0, 0, 0, 0, 0, 0, 0, 0, 0, 0, 0, 0, 0, 0, 0, 0, 0, 0, 0, 0, 0, 0, 0, 0, 0, 0, 0, 0, 0, 0, 0, 0, 0, 0, 0, 0, 0, 0, 0, 0, 0, 0, 0, 0, 0, 0, 0, 0, 0, 0, 0, 0, 0, 0, 0, 0, 0, 0, 0, 0, 0, 0, 0, 0, 0, 0, 0, 0, 0, 0, 0, 0, 0, 0, 0, 0, 0, 0, 0, 0, 0, 0, 0, 0, 0, 0, 0, 0, 0, 0, 0, 0, 0, 0, 0, 0, 0, 0, 0, 0, 0, 0, 0, 0, 0, 0, 0, 0, 0, 0, 0, 0, 0, 0, 0, 0, 0, 0, 0, 0, 0, 0, 0, 0, 0, 0, 0, 0, 0, 0, 0, 0, 0, 0, 0, 0, 0, 0, 0, 0, 0, 0, 0, 0, 0, 0, 0, 0, 0, 0, 0, 0, 0, 0, 0, 0, 0, 0, 0, 0, 0, 0, 0, 0, 0, 0, 0, 0, 0, 0, 0, 0, 0, 0, 0, 0, 0, 0, 0, 0, 0, 0, 0, 0, 0, 0, 0, 0, 0, 0, 0, 0, 0, 0, 0, 0, 0, 0, 0, 0, 0, 0, 0, 0, 0, 0, 0, 0, 0, 0, 0, 0, 0, 0, 0, 0, 0, 0, 0, 0, 0, 0, 0, 0, 0, 0, 0, 0, 0, 0, 0, 0, 0, 0, 0, 0, 0, 0, 0, 0, 0, 0, 0, 0, 0, 0, 0, 0, 0, 0, 0, 0, 0, 0, 0, 0, 0, 0, 0, 0, 0, 0, 0, 0, 0, 0, 0, 0, 0, 0, 0, 0, 0, 0, 0, 0, 0, 0, 0, 0, 0, 0, 0, 0, 0, 0, 0, 0, 0, 0, 0, 0, 0, 0, 0, 0, 0, 0, 0, 0, 0, 0, 0, 0, 0, 0, 0, 0, 0, 0, 0, 0, 0, 0, 0, 0, 0, 0, 0, 0, 0, 0, 0, 0, 0, 0, 0, 0, 0, 0, 0, 0, 0, 0, 0, 0, 0, 0, 0, 0, 0, 0, 0, 0, 0, 0, 0, 0, 0, 0, 0, 0, 0, 0, 0, 0, 0, 0, 0, 0, 0, 0, 0, 0, 0, 0, 0, 0, 0, 0, 0, 0, 0, 0, 0, 0, 0, 0, 0, 0, 0, 0, 0, 0, 0, 0, 0, 0, 0, 0, 0, 0, 0, 0, 0, 0, 0, 0, 0, 0, 0, 0, 0, 0, 0, 0, 0, 0, 0, 0, 0, 0, 0, 0, 0, 0, 0, 0, 0, 0, 0, 0, 0, 0, 0, 0, 0, 0, 0, 0, 0, 0, 0, 0, 0, 0, 0, 0, 0, 0, 0, 0, 0, 0, 0, 0, 0, 0, 0, 0, 0, 0, 0, 0, 0, 0, 0, 0, 0, 0, 0, 0, 0, 0, 0, 0, 0, 0, 0, 0, 0, 0, 0, 0, 0, 0, 0, 0, 0, 0, 0, 0, 0, 0, 0, 0, 0])
_uv = me_cube_012.uv_layers.new(name='UVMap')
_uv.uv.foreach_set('vector', [0.0, 0.0, 1.0, 0.0, 1.0, 1.0, 0.0, 1.0, 0.0, 0.0, 1.0, 0.0, 1.0, 1.0, 0.0, 1.0, 0.0, 0.0, 1.0, 0.0, 1.0, 1.0, 0.0, 1.0, 0.0, 0.0, 1.0, 0.0, 1.0, 1.0, 0.0, 1.0, 0.0, 0.0, 1.0, 0.0, 1.0, 1.0, 0.0, 1.0, 0.0, 0.0, 1.0, 0.0, 1.0, 1.0, 0.0, 1.0, 0.0, 0.0, 1.0, 0.0, 1.0, 1.0, 0.0, 1.0, 0.0, 0.0, 1.0, 0.0, 1.0, 1.0, 0.0, 1.0, 0.0, 0.0, 1.0, 0.0, 1.0, 1.0, 0.0, 1.0, 0.0, 0.0, 1.0, 0.0, 1.0, 1.0, 0.0, 1.0, 0.0, 0.0, 1.0, 0.0, 1.0, 1.0, 0.0, 1.0, 0.0, 0.0, 1.0, 0.0, 1.0, 1.0, 0.0, 1.0, 0.0, 0.0, 1.0, 0.0, 1.0, 1.0, 0.0, 1.0, 0.0, 0.0, 1.0, 0.0, 1.0, 1.0, 0.0, 1.0, 0.0, 0.0, 1.0, 0.0, 1.0, 1.0, 0.0, 1.0, 0.0, 0.0, 1.0, 0.0, 1.0, 1.0, 0.0, 1.0, 0.0, 0.0, 1.0, 0.0, 1.0, 1.0, 0.0, 1.0, 0.0, 0.0, 1.0, 0.0, 1.0, 1.0, 0.0, 1.0, 0.0, 0.0, 1.0, 0.0, 1.0, 1.0, 0.0, 1.0, 0.0, 0.0, 1.0, 0.0, 1.0, 1.0, 0.0, 1.0, 0.0, 0.0, 1.0, 0.0, 1.0, 1.0, 0.0, 1.0, 0.0, 0.0, 1.0, 0.0, 1.0, 1.0, 0.0, 1.0, 0.0, 0.0, 1.0, 0.0, 1.0, 1.0, 0.0, 1.0, 0.0, 0.0, 1.0, 0.0, 1.0, 1.0, 0.0, 1.0, 0.0, 0.0, 0.0, 0.0, 0.0, 0.0, 0.0, 0.0, 0.0, 0.0, 0.0, 0.0, 0.0, 0.0, 0.0, 0.0, 0.0, 0.0, 0.0, 0.0, 0.0, 0.0, 0.0, 0.0, 0.0, 0.0, 0.0, 0.0, 0.0, 0.0, 0.0, 0.0, 0.0, 0.0, 0.0, 0.0, 0.0, 0.0, 0.0, 0.0, 0.0, 0.0, 0.0, 0.0, 0.0, 0.0, 0.0, 0.0, 0.0, 0.0, 0.0, 0.0, 0.0, 0.0, 0.0, 0.0, 0.0, 0.0, 0.0, 0.0, 0.0, 0.0, 0.0, 0.0, 0.0, 0.0, 0.0, 0.0, 0.0, 0.0, 0.0, 0.0, 0.0, 0.0, 0.0, 0.0, 0.0, 0.0, 0.0, 0.0, 0.0, 0.0, 0.0, 0.0, 0.0, 0.0, 0.0, 0.0, 0.0, 0.0, 0.0, 0.0, 0.0, 0.0, 0.0, 0.0, 0.0, 0.0, 0.0, 0.0, 0.0, 0.0, 0.0, 0.0, 0.0, 0.0, 0.0, 0.0, 0.0, 0.0, 0.0, 0.0, 0.0, 0.0, 0.0, 0.0, 0.0, 0.0, 0.0, 0.0, 0.0, 0.0, 0.0, 0.0, 0.0, 0.0, 0.0, 0.0, 0.0, 0.0, 0.0, 0.0, 0.0, 0.0, 0.0, 0.0, 0.0, 0.0, 0.0, 0.0, 0.0, 0.0, 0.0, 0.0, 0.0, 0.0, 0.0, 0.0, 0.0, 0.0, 0.0, 0.0, 0.0, 0.0, 0.0, 0.0, 0.0, 0.0, 0.0, 0.0, 0.0, 0.0, 0.0, 0.0, 0.0, 0.0, 0.0, 0.0, 0.0, 0.0, 0.0, 0.0, 0.0, 0.0, 0.0, 0.0, 0.0, 0.0, 0.0, 0.0, 0.0, 0.0, 0.0, 0.0, 0.0, 0.0, 0.0, 0.0, 0.0, 0.0, 0.0, 0.0, 0.0, 0.0, 0.0, 0.0, 0.0, 0.0, 0.0, 0.0, 0.0, 0.0, 0.0, 0.0, 0.0, 0.0, 0.0, 0.0, 0.0, 0.0, 0.0, 0.0, 0.0, 0.0, 0.0, 0.0, 0.0, 0.0, 0.0, 0.0, 0.0, 0.0, 0.0, 0.0, 0.0, 0.0, 0.0, 0.0, 0.0, 0.0, 0.0, 0.0, 0.0, 0.0, 0.0, 0.0, 0.0, 0.0, 0.0, 0.0, 0.0, 0.0, 0.0, 0.0, 0.0, 0.0, 0.0, 0.0, 0.0, 0.0, 0.0, 0.0, 0.0, 0.0, 0.0, 0.0, 0.0, 0.0, 0.0, 0.0, 0.0, 0.0, 0.0, 0.0, 0.0, 0.0, 0.0, 0.0, 0.0, 0.0, 0.0, 0.0, 0.0, 0.0, 0.0, 0.0, 0.0, 0.0, 0.0, 0.0, 0.0, 0.0, 0.0, 0.0, 0.0, 0.0, 0.0, 0.0, 0.0, 0.0, 0.0, 0.0, 0.0, 0.0, 0.0, 0.0, 0.0, 0.0, 0.0, 0.0, 0.0, 0.0, 0.0, 0.0, 0.0, 0.0, 0.0, 0.0, 0.0, 0.0, 0.0, 0.0, 0.0, 0.0, 0.0, 0.0, 0.0, 0.0, 0.0, 0.0, 0.0, 0.0, 0.0, 0.0, 0.0, 0.0, 0.0, 0.0, 0.0, 0.0, 0.0, 0.0, 0.0, 0.0, 0.0, 0.0, 0.0, 0.0, 0.0, 0.0, 0.0, 0.0, 0.0, 0.0, 0.0, 0.0, 0.0, 0.0, 0.0, 0.0, 0.0, 0.0, 0.0, 0.0, 0.0, 0.0, 0.0, 0.0, 0.0, 0.0, 0.0, 0.0, 0.0, 0.0, 0.0, 0.0, 0.0, 0.0, 0.0, 0.0, 0.0, 0.0, 0.0, 0.0, 0.0, 0.0, 0.0, 0.0, 0.0, 0.0, 0.0, 0.0, 0.0, 0.0, 0.0, 0.0, 0.0, 0.0, 0.0, 0.0, 0.0, 0.0, 0.0, 0.0, 0.0, 0.0, 0.0, 0.0, 0.0, 0.0, 0.0, 0.0, 0.0, 0.0, 0.0, 0.0, 0.0, 0.0, 0.0, 0.0, 0.0, 0.0, 0.0, 0.0, 0.0, 0.0, 0.0, 0.0, 0.0, 0.0, 0.0, 0.0, 0.0, 0.0, 0.0, 0.0, 0.0, 0.0, 0.0, 0.0, 0.0, 0.0, 0.0, 0.0, 0.0, 0.0, 0.0, 0.0, 0.0, 0.0, 0.0, 0.0, 0.0, 0.0, 0.0, 0.0, 0.0, 0.0, 0.0, 0.0, 0.0, 0.0, 0.0, 0.0, 0.0, 0.0, 0.0, 0.0, 0.0, 0.0, 0.0, 0.0, 0.0, 0.0, 0.0, 0.0, 0.0, 0.0, 0.0, 0.0, 0.0, 0.0, 0.0, 0.0, 0.0, 0.0, 0.0, 0.0, 0.0, 0.0, 0.0, 0.0, 0.0, 0.0, 0.0, 0.0, 0.0, 0.0, 0.0, 0.0, 0.0, 0.0, 0.0, 0.0, 0.0, 0.0, 0.0, 0.0, 0.0, 0.0, 0.0, 0.0, 0.0, 0.0, 0.0, 0.0, 0.0, 0.0, 0.0, 0.0, 0.0, 0.0, 0.0, 0.0, 0.0, 0.0, 0.0, 0.0, 0.0, 0.0, 0.0, 0.0, 0.0, 0.0, 0.0, 0.0, 0.0, 0.0, 0.0, 0.0, 0.0, 0.0, 0.0, 0.0, 0.0, 0.0, 0.0, 0.0, 0.0, 0.0, 0.0, 0.0, 0.0, 0.0, 0.0, 0.0, 0.0, 0.0, 0.0, 0.0, 0.0, 0.0, 0.0, 0.0, 0.0, 0.0, 0.0, 0.0, 0.0, 0.0, 0.0, 0.0, 0.0, 0.0, 0.0, 0.0, 0.0, 0.0, 0.0, 0.0, 0.0, 0.0, 0.0, 0.0, 0.0, 0.0, 0.0, 0.0, 0.0, 0.0, 0.0, 0.0, 0.0, 0.0, 0.0, 0.0, 0.0, 0.0, 0.0, 0.0, 0.0, 0.0, 0.0, 0.0, 0.0, 0.0, 0.0, 0.0, 0.0, 0.0, 0.0, 0.0, 0.0, 0.0, 0.0, 0.0, 0.0, 0.0, 0.0, 0.0, 0.0, 0.0, 0.0, 0.0, 0.0, 0.0, 0.0, 0.0, 0.0, 0.0, 0.0, 0.0, 0.0, 0.0, 0.0, 0.0, 0.0, 0.0, 0.0, 0.0, 0.0, 0.0, 0.0, 0.0, 0.0, 0.0, 0.0, 0.0, 0.0, 0.0, 0.0, 0.0, 0.0, 0.0, 0.0, 0.0, 0.0, 0.0, 0.0, 0.0, 0.0, 0.0, 0.0, 0.0, 0.0, 0.0, 0.0, 0.0, 0.0, 0.0, 0.0, 0.0, 0.0, 0.0, 0.0, 0.0, 0.0, 0.0, 0.0, 0.0, 0.0, 0.0, 0.0, 0.0, 0.0, 0.0, 0.0, 0.0, 0.0, 0.0, 0.0, 0.0, 0.0, 0.0, 0.0, 0.0, 0.0, 0.0, 0.0, 0.0, 0.0, 0.0, 0.0, 0.0, 0.0, 0.0, 0.0, 0.0, 0.0, 0.0, 0.0, 0.0, 0.0, 0.0, 0.0, 0.0, 0.0, 0.0, 0.0, 0.0, 0.0, 0.0, 0.0, 0.0, 0.0, 0.0, 0.0, 0.0, 0.0, 0.0, 0.0, 0.0, 0.0, 0.0, 0.0, 0.0, 0.0, 0.0, 0.0, 0.0, 0.0, 0.0, 0.0, 0.0, 0.0, 0.0, 0.0, 0.0, 0.0, 0.0, 0.0, 0.0, 0.0, 0.0, 0.0, 0.0, 0.0, 0.0, 0.0, 0.0, 0.0, 0.0, 0.0, 0.0, 0.0, 0.0, 0.0, 0.0, 0.0, 0.0, 0.0, 0.0, 0.0, 0.0, 0.0, 0.0, 0.0, 0.0, 0.0, 0.0, 0.0, 0.0, 0.0, 0.0, 0.0, 0.0, 0.0, 0.0, 0.0, 0.0, 0.0, 0.0, 0.0, 0.0, 0.0, 0.0, 0.0, 0.0, 0.0, 0.0, 0.0, 0.0, 0.0, 0.0, 0.0, 0.0, 0.0, 0.0, 0.0, 0.0, 0.0, 0.0, 0.0, 0.0, 0.0, 0.0, 0.0, 0.0, 0.0, 0.0, 0.0, 0.0, 0.0, 0.0, 0.0, 0.0, 0.0, 0.0, 0.0, 0.0, 0.0, 0.0, 0.0, 0.0, 0.0, 0.0, 0.0, 0.0, 0.0, 0.0, 0.0, 0.0, 0.0, 0.0, 0.0, 0.0, 0.0, 0.0, 0.0, 0.0, 0.0, 0.0, 0.0, 0.0, 0.0, 0.0, 0.0, 0.0, 0.0, 0.0, 0.0, 0.0, 0.0, 0.0, 0.0, 0.0, 0.0, 0.0, 0.0, 0.0, 0.0, 0.0, 0.0, 0.0, 0.0, 0.0, 0.0, 0.0, 0.0, 0.0, 0.0, 0.0, 0.0, 0.0, 0.0, 0.0, 0.0, 0.0, 0.0, 0.0, 0.0, 0.0, 0.0, 0.0, 0.0, 0.0, 0.0, 0.0, 0.0, 0.0, 0.0, 0.0, 0.0, 0.0, 0.0, 0.0, 0.0, 0.0, 0.0, 0.0, 0.0, 0.0, 0.0, 0.0, 0.0, 0.0, 0.0, 0.0, 0.0, 0.0, 0.0, 0.0, 0.0, 0.0, 0.0, 0.0, 0.0, 0.0, 0.0, 0.0, 0.0, 0.0, 0.0, 0.0, 0.0, 0.0, 0.0, 0.0, 0.0, 0.0, 0.0, 0.0, 0.0, 0.0, 0.0, 0.0, 0.0, 0.0, 0.0, 0.0, 0.0, 0.0, 0.0, 0.0, 0.0, 0.0, 0.0, 0.0, 0.0, 0.0, 0.0, 0.0, 0.0, 0.0, 0.0, 0.0, 0.0, 0.0, 0.0, 0.0, 0.0, 0.0, 0.0, 0.0, 0.0, 0.0, 0.0, 0.0, 0.0, 0.0, 0.0, 0.0, 0.0, 0.0, 0.0, 0.0, 0.0, 0.0, 0.0, 0.0, 0.0, 0.0, 0.0, 0.0, 0.0, 0.0, 0.0, 0.0, 0.0, 0.0, 0.0, 0.0, 0.0, 0.0, 0.0, 0.0, 0.0, 0.0, 0.0, 0.0, 0.0, 0.0, 0.0, 0.0, 0.0, 0.0, 0.0, 0.0, 0.0, 0.0, 0.0, 0.0, 0.0, 0.0, 0.0, 0.0, 0.0, 0.0, 0.0, 0.0, 0.0, 0.0, 0.0, 0.0, 0.0, 0.0, 0.0, 0.0, 0.0, 0.0, 0.0, 0.0, 0.0, 0.0, 0.0, 0.0, 0.0, 0.0, 0.0, 0.0, 0.0, 0.0, 0.0, 0.0, 0.0, 0.0, 0.0, 0.0, 0.0, 0.0, 0.0, 0.0, 0.0, 0.0, 0.0, 0.0, 0.0, 0.0, 0.0, 0.0, 0.0, 0.0, 0.0, 0.0, 0.0, 0.0, 0.0, 0.0, 0.0, 0.0, 0.0, 0.0, 0.0, 0.0, 0.0, 0.0, 0.0, 0.0, 0.0, 0.0, 0.0, 0.0, 0.0, 0.0, 0.0, 0.0, 0.0, 0.0, 0.0, 0.0, 0.0, 0.0, 0.0, 0.0, 0.0, 0.0, 0.0, 0.0, 0.0, 0.0, 0.0, 0.0, 0.0, 0.0, 0.0, 0.0, 0.0, 0.0, 0.0, 0.0, 0.0, 0.0, 0.0, 0.0, 0.0, 0.0, 0.0, 0.0, 0.0, 0.0, 0.0, 0.0, 0.0, 0.0, 0.0, 0.0, 0.0, 0.0, 0.0, 0.0, 0.0, 0.0, 0.0, 0.0, 0.0, 0.0, 0.0, 0.0, 0.0, 0.0, 0.0, 0.0, 0.0, 0.0, 0.0, 0.0, 0.0, 0.0, 0.0, 0.0, 0.0, 0.0, 0.0, 0.0, 0.0, 0.0, 0.0, 0.0, 0.0, 0.0, 0.0, 0.0, 0.0, 0.0, 0.0, 0.0, 0.0, 0.0, 0.0, 0.0, 0.0, 0.0, 0.0, 0.0, 0.0, 0.0, 0.0, 0.0, 0.0, 0.0, 0.0, 0.0, 0.0, 0.0, 0.0, 0.0, 0.0, 0.0, 0.0, 0.0, 0.0, 0.0, 0.0, 0.0, 0.0, 0.0, 0.0, 0.0, 0.0, 0.0, 0.0, 0.0, 0.0, 0.0, 0.0, 0.0, 0.0, 0.0, 0.0, 0.0, 0.0, 0.0, 0.0, 0.0, 0.0, 0.0, 0.0, 0.0, 0.0, 0.0, 0.0, 0.0, 0.0, 0.0, 0.0, 0.0, 0.0, 0.0, 0.0, 0.0, 0.0, 0.0, 0.0, 0.0, 0.0, 0.0, 0.0, 0.0, 0.0, 0.0, 0.0, 0.0, 0.0, 0.0, 0.0, 0.0, 0.0, 0.0, 0.0, 0.0, 0.0, 0.0, 0.0, 0.0, 0.0, 0.0, 0.0, 0.0, 0.0, 0.0, 0.0, 0.0, 0.0, 0.0, 0.0, 0.0, 0.0, 0.0, 0.0, 0.0, 0.0, 0.0, 0.0, 0.0, 0.0, 0.0, 0.0, 0.0, 0.0, 0.0, 0.0, 0.0, 0.0, 0.0, 0.0, 0.0, 0.0, 0.0, 0.0, 0.0, 0.0, 0.0, 0.0, 0.0, 0.0, 0.0, 0.0, 0.0, 0.0, 0.0, 0.0, 0.0, 0.0, 0.0, 0.0, 0.0, 0.0, 0.0, 0.0, 0.0, 0.0, 0.0, 0.0, 0.0, 0.0, 0.0, 0.0, 0.0, 0.0, 0.0, 0.0, 0.0, 0.0, 0.0, 0.0, 0.0, 0.0, 0.0, 0.0, 0.0, 0.0, 0.0, 0.0, 0.0, 0.0, 0.0, 0.0, 0.0, 0.0, 0.0, 0.0, 0.0, 0.0, 0.0, 0.0, 0.0, 0.0, 0.0, 0.0, 0.0, 0.0, 0.0, 0.0, 0.0, 0.0, 0.0, 0.0, 0.0, 0.0, 0.0, 0.0, 0.0, 0.0, 0.0, 0.0, 0.0, 0.0, 0.0, 0.0, 0.0, 0.0, 0.0, 0.0, 0.0, 0.0, 0.0, 0.0, 0.0, 0.0, 0.0, 0.0, 0.0, 0.0, 0.0, 0.0, 0.0, 0.0, 0.0, 0.0, 0.0, 0.0, 0.0, 0.0, 0.0, 0.0, 0.0, 0.0, 0.0, 0.0, 0.0, 0.0, 0.0, 0.0, 0.0, 0.0, 0.0, 0.0, 0.0, 0.0, 0.0, 0.0, 0.0, 0.0, 0.0, 0.0, 0.0, 0.0, 0.0, 0.0, 0.0, 0.0, 0.0, 0.0, 0.0, 0.0, 0.0, 0.0, 0.0, 0.0, 0.0, 0.0, 0.0, 0.0, 0.0, 0.0, 0.0, 0.0, 0.0, 0.0, 0.0, 0.0, 0.0, 0.0, 0.0, 0.0, 0.0, 0.0, 0.0, 0.0, 0.0, 0.0, 0.0, 0.0, 0.0, 0.0, 0.0, 0.0, 0.0, 0.0, 0.0, 0.0, 0.0, 0.0, 0.0, 0.0, 0.0, 0.0, 0.0, 0.0, 0.0, 0.0, 0.0, 0.0, 0.0, 0.0, 0.0, 0.0, 0.0, 0.0, 0.0, 0.0, 0.0, 0.0, 0.0, 0.0, 0.0, 0.0, 0.0, 0.0, 0.0, 0.0, 0.0, 0.0, 0.0, 0.0, 0.0, 0.0, 0.0, 0.0, 0.0, 0.0, 0.0, 0.0, 0.0, 0.0, 0.0, 0.0, 0.0, 0.0, 0.0, 0.0, 0.0, 0.0, 0.0, 0.0, 0.0, 0.0, 0.0, 0.0, 0.0, 0.0, 0.0, 0.0, 0.0, 0.0, 0.0, 0.0, 0.0, 0.0, 0.0, 0.0, 0.0, 0.0, 0.0, 0.0, 0.0, 0.0, 0.0, 0.0, 0.0, 0.0, 0.0, 0.0, 0.0, 0.0, 0.0, 0.0, 0.0, 0.0, 0.0, 0.0, 0.0, 0.0, 0.0, 0.0, 0.0, 0.0, 0.0, 0.0, 0.0, 0.0, 0.0, 0.0, 0.0, 0.0, 0.0, 0.0, 0.0, 0.0, 0.0, 0.0, 0.0, 0.0, 0.0, 0.0, 0.0, 0.0, 0.0, 0.0, 0.0, 0.0, 0.0, 0.0, 0.0, 0.0, 0.0, 0.0, 0.0, 0.0, 0.0, 0.0, 0.0, 0.0, 0.0, 0.0, 0.0, 0.0, 0.0, 0.0, 0.0, 0.0, 0.0, 0.0, 0.0, 0.0, 0.0, 0.0, 0.0, 0.0, 0.0, 0.0, 0.0, 0.0, 0.0, 0.0, 0.0, 0.0, 0.0, 0.0, 0.0, 0.0, 0.0, 0.0, 0.0, 0.0, 0.0, 0.0, 0.0, 0.0, 0.0, 0.0, 0.0, 0.0, 0.0, 0.0, 0.0, 0.0, 0.0, 0.0, 0.0, 0.0, 0.0, 0.0, 0.0, 0.0, 0.0, 0.0, 0.0, 0.0, 0.0, 0.0, 0.0, 0.0, 0.0, 0.0, 0.0, 0.0, 0.0, 0.0, 0.0, 0.0, 0.0, 0.0, 0.0, 0.0, 0.0, 0.0, 0.0, 0.0, 0.0, 0.0, 0.0, 0.0, 0.0, 0.0, 0.0, 0.0, 0.0, 0.0, 0.0, 0.0, 0.0, 0.0, 0.0, 0.0, 0.0, 0.0, 0.0, 0.0, 0.0, 0.0, 0.0, 0.0, 0.0, 0.0, 0.0, 0.0, 0.0, 0.0, 0.0, 0.0, 0.0, 0.0, 0.0, 0.0, 0.0, 0.0, 0.0, 0.0, 0.0, 0.0, 0.0, 0.0, 0.0, 0.0, 0.0, 0.0, 0.0, 0.0, 0.0, 0.0, 0.0, 0.0, 0.0, 0.0, 0.0, 0.0, 0.0, 0.0, 0.0, 0.0, 0.0, 0.0, 0.0, 0.0, 0.0, 0.0, 0.0, 0.0, 0.0, 0.0, 0.0, 0.0, 0.0, 0.0, 0.0, 0.0, 0.0, 0.0, 0.0, 0.0, 0.0, 0.0, 0.0, 0.0, 0.0, 0.0, 0.0, 0.0, 0.0, 0.0, 0.0, 0.0, 0.0, 0.0, 0.0, 0.0, 0.0, 0.0, 0.0, 0.0, 0.0, 0.0, 0.0, 0.0, 0.0, 0.0, 0.0, 0.0, 0.0, 0.0, 0.0, 0.0, 0.0, 0.0, 0.0, 0.0, 0.0, 0.0, 0.0, 0.0, 0.0, 0.0, 0.0, 0.0, 0.0, 0.0, 0.0, 0.0, 0.0, 0.0, 0.0, 0.0, 0.0, 0.0, 0.0, 0.0, 0.0, 0.0, 0.0, 0.0, 0.0, 0.0, 0.0, 0.0, 0.0, 0.0, 0.0, 0.0, 0.0, 0.0, 0.0, 0.0, 0.0, 0.0, 0.0, 0.0, 0.0, 0.0, 0.0, 0.0, 0.0, 0.0, 0.0, 0.0, 0.0, 0.0, 0.0, 0.0, 0.0, 0.0, 0.0, 0.0, 0.0, 0.0, 0.0, 0.0, 0.0, 0.0, 0.0, 0.0, 0.0, 0.0, 0.0, 0.0, 0.0, 0.0, 0.0, 0.0, 0.0, 0.0, 0.0, 0.0, 0.0, 0.0, 0.0, 0.0, 0.0, 0.0, 0.0, 0.0, 0.0, 0.0, 0.0, 0.0, 0.0, 0.0, 0.0, 0.0, 0.0, 0.0, 0.0, 0.0, 0.0, 0.0, 0.0, 0.0, 0.0, 0.0, 0.0, 0.0, 0.0, 0.0, 0.0, 0.0, 0.0, 0.0, 0.0, 0.0, 0.0, 0.0, 0.0, 0.0, 0.0, 0.0, 0.0, 0.0, 0.0, 0.0, 0.0, 0.0, 0.0, 0.0, 0.0, 0.0, 0.0, 0.0, 0.0, 0.0, 0.0, 0.0, 0.0, 0.0, 0.0, 0.0, 0.0, 0.0, 0.0, 0.0, 0.0, 0.0, 0.0, 0.0, 0.0, 0.0, 0.0, 0.0, 0.0, 0.0, 0.0, 0.0, 0.0, 0.0, 0.0, 0.0, 0.0, 0.0, 0.0, 0.0, 0.0, 0.0, 0.0, 0.0, 0.0, 0.0, 0.0, 0.0, 0.0, 0.0, 0.0, 0.0, 0.0, 0.0, 0.0, 0.0, 0.0, 0.0, 0.0, 0.0, 0.0, 0.0, 0.0, 0.0, 0.0, 0.0, 0.0, 0.0, 0.0, 0.0, 0.0, 0.0, 0.0, 0.0, 0.0, 0.0, 0.0, 0.0, 0.0, 0.0, 0.0, 0.0, 0.0, 0.0, 0.0, 0.0, 0.0, 0.0, 0.0, 0.0, 0.0, 0.0, 0.0, 0.0, 0.0, 0.0, 0.0, 0.0, 0.0, 0.0, 0.0, 0.0, 0.0, 0.0, 0.0, 0.0, 0.0, 0.0, 0.0, 0.0, 0.0, 0.0, 0.0, 0.0, 0.0, 0.0, 0.0, 0.0, 0.0, 0.0, 0.0, 0.0, 0.0, 0.0, 0.0, 0.0, 0.0, 0.0, 0.0, 0.0, 0.0, 0.0, 0.0, 0.0, 0.0, 0.0, 0.0, 0.0, 0.0, 0.0, 0.0, 0.0, 0.0, 0.0, 0.0, 0.0, 0.0, 0.0, 0.0, 0.0, 0.0, 0.0, 0.0, 0.0, 0.0, 0.0, 0.0, 0.0, 0.0, 0.0, 0.0, 0.0, 0.0, 0.0, 0.0, 0.0, 0.0, 0.0, 0.0, 0.0, 0.0, 0.0, 0.0, 0.0, 0.0, 0.0, 0.0, 0.0, 0.0, 0.0, 0.0, 0.0, 0.0, 0.0, 0.0, 0.0, 0.0, 0.0, 0.0, 0.0, 0.0, 0.0, 0.0, 0.0, 0.0, 0.0, 0.0, 0.0, 0.0, 0.0, 0.0, 0.0, 0.0, 0.0, 0.0, 0.0, 0.0, 0.0, 0.0, 0.0, 0.0, 0.0, 0.0, 0.0, 0.0, 0.0, 0.0, 0.0, 0.0, 0.0, 0.0, 0.0, 0.0, 0.0, 0.0, 0.0, 0.0, 0.0, 0.0, 0.0, 0.0, 0.0, 0.0, 0.0, 0.0, 0.0, 0.0, 0.0, 0.0, 0.0, 0.0, 0.0, 0.0, 0.0, 0.0, 0.0, 0.0, 0.0, 0.0, 0.0, 0.0, 0.0, 0.0, 0.0, 0.0, 0.0, 0.0, 0.0, 0.0, 0.0, 0.0, 0.0, 0.0, 0.0, 0.0, 0.0, 0.0, 0.0, 0.0, 0.0, 0.0, 0.0, 0.0, 0.0, 0.0, 0.0, 0.0, 0.0, 0.0, 0.0, 0.0, 0.0, 0.0, 0.0, 0.0, 0.0, 0.0, 0.0, 0.0, 0.0, 0.0, 0.0, 0.0, 0.0, 0.0, 0.0, 0.0, 0.0, 0.0, 0.0, 0.0, 0.0, 0.0, 0.0, 0.0, 0.0, 0.0, 0.0, 0.0, 0.0, 0.0, 0.0, 0.0, 0.0, 0.0, 0.0, 0.0, 0.0, 0.0, 0.0, 0.0, 0.0, 0.0, 0.0, 0.0, 0.0, 0.0, 0.0, 0.0, 0.0, 0.0, 0.0, 0.0, 0.0, 0.0, 0.0, 0.0, 0.0, 0.0, 0.0, 0.0, 0.0, 0.0, 0.0, 0.0, 0.0, 0.0, 0.0, 0.0, 0.0, 0.0, 0.0, 0.0, 0.0, 0.0, 0.0, 0.0, 0.0, 0.0, 0.0, 0.0, 0.0, 0.0, 0.0, 0.0, 0.0, 0.0, 0.0, 0.0, 0.0, 0.0, 0.0, 0.0, 0.0, 0.0, 0.0, 0.0, 0.0, 0.0, 0.0, 0.0, 0.0, 0.0, 0.0, 0.0, 0.0, 0.0, 0.0, 0.0, 0.0, 0.0, 0.0, 0.0, 0.0, 0.0, 0.0, 0.0, 0.0, 0.0, 0.0, 0.0, 0.0, 0.0, 0.0, 0.0, 0.0, 0.0, 0.0, 0.0, 0.0, 0.0, 0.0, 0.0, 0.0, 0.0, 0.0, 0.0, 0.0, 0.0, 0.0, 0.0, 0.0, 0.0, 0.0, 0.0, 0.0, 0.0, 0.0, 0.0, 0.0, 0.0, 0.0, 0.0, 0.0, 0.0, 0.0, 0.0, 0.0, 0.0, 0.0, 0.0, 0.0, 0.0, 0.0, 0.0, 0.0, 0.0, 0.0, 0.0, 0.0, 0.0, 0.0, 0.0, 0.0, 0.0, 0.0, 0.0, 0.0, 0.0, 0.0, 0.0, 0.0, 0.0, 0.0, 0.0, 0.0, 0.0, 0.0, 0.0, 0.0, 0.0, 0.0, 0.0, 0.0, 0.0, 0.0, 0.0, 0.0, 0.0, 0.0, 0.0, 0.0, 0.0, 0.0, 0.0, 0.0, 0.0, 0.0, 0.0, 0.0, 0.0, 0.0, 0.0, 0.0, 0.0, 0.0, 0.0, 0.0, 0.0, 0.0, 0.0, 0.0, 0.0, 0.0, 0.0, 0.0, 0.0, 0.0, 0.0, 0.0, 0.0, 0.0, 0.0, 0.0, 0.0, 0.0, 0.0, 0.0, 0.0, 0.0, 0.0, 0.0, 0.0, 0.0, 0.0, 0.0, 0.0, 0.0, 0.0, 0.0, 0.0, 0.0, 0.0, 0.0, 0.0, 0.0, 0.0, 0.0, 0.0, 0.0, 0.0, 0.0, 0.0, 0.0, 0.0, 0.0, 0.0, 0.0, 0.0, 0.0, 0.0, 0.0, 0.0, 0.0, 0.0, 0.0, 0.0, 0.0, 0.0, 0.0, 0.0, 0.0, 0.0, 0.0, 0.0, 0.0, 0.0, 0.0, 0.0, 0.0, 0.0, 0.0, 0.0, 0.0, 0.0, 0.0, 0.0, 0.0, 0.0, 0.0, 0.0, 0.0, 0.0, 0.0, 0.0, 0.0, 0.0, 0.0, 0.0, 0.0, 0.0, 0.0, 0.0, 0.0, 0.0, 0.0, 0.0, 0.0, 0.0, 0.0, 0.0, 0.0, 0.0, 0.0, 0.0, 0.0, 0.0, 0.0, 0.0, 0.0, 0.0, 0.0, 0.0, 0.0, 0.0, 0.0, 0.0, 0.0, 0.0, 0.0, 0.0, 0.0, 0.0, 0.0, 0.0, 0.0, 0.0, 0.0, 0.0, 0.0, 0.0, 0.0, 0.0, 0.0, 0.0, 0.0, 0.0, 0.0, 0.0, 0.0, 0.0, 0.0, 0.0, 0.0, 0.0, 0.0, 0.0, 0.0, 0.0, 0.0, 0.0, 0.0, 0.0, 0.0, 0.0, 0.0, 0.0, 0.0, 0.0, 0.0, 0.0, 0.0, 0.0, 0.0, 0.0, 0.0, 0.0, 0.0, 0.0, 0.0, 0.0, 0.0, 0.0, 0.0, 0.0, 0.0, 0.0, 0.0, 0.0, 0.0, 0.0, 0.0, 0.0, 0.0, 0.0, 0.0, 0.0, 0.0, 0.0, 0.0, 0.0, 0.0, 0.0, 0.0, 0.0, 0.0, 0.0, 0.0, 0.0, 0.0, 0.0, 0.0, 0.0, 0.0, 0.0, 0.0, 0.0, 0.0, 0.0, 0.0, 0.0, 0.0, 0.0, 0.0, 0.0, 0.0, 0.0, 0.0, 0.0, 0.0, 0.0, 0.0, 0.0, 0.0, 0.0, 0.0, 0.0, 0.0, 0.0, 0.0, 0.0, 0.0, 0.0, 0.0, 0.0, 0.0, 0.0, 0.0, 0.0, 0.0, 0.0, 0.0, 0.0, 0.0, 0.0, 0.0, 0.0, 0.0, 0.0, 0.0, 0.0, 0.0, 0.0, 0.0, 0.0, 0.0, 0.0, 0.0, 0.0, 0.0, 0.0, 0.0, 0.0, 0.0, 0.0, 0.0, 0.0, 0.0, 0.0, 0.0, 0.0, 0.0, 0.0, 0.0, 0.0, 0.0, 0.0, 0.0, 0.0, 0.0, 0.0, 0.0, 0.0, 0.0, 0.0, 0.0, 0.0, 0.0, 0.0, 0.0, 0.0, 0.0, 0.0, 0.0, 0.0, 0.0, 0.0, 0.0, 0.0, 0.0, 0.0, 0.0, 0.0, 0.0, 0.0, 0.0, 0.0, 0.0, 0.0, 0.0, 0.0, 0.0, 0.0, 0.0, 0.0, 0.0, 0.0, 0.0, 0.0, 0.0, 0.0, 0.0, 0.0, 0.0, 0.0, 0.0, 0.0, 0.0, 0.0, 0.0, 0.0, 0.0, 0.0, 0.0, 0.0, 0.0, 0.0, 0.0, 0.0, 0.0, 0.0, 0.0, 0.0, 0.0, 0.0, 0.0, 0.0, 0.0, 0.0, 0.0, 0.0, 0.0, 0.0, 0.0, 0.0, 0.0, 0.0, 0.0, 0.0, 0.0, 0.0, 0.0, 0.0, 0.0, 0.0, 0.0, 0.0, 0.0, 0.0, 0.0, 0.0, 0.0, 0.0, 0.0, 0.0, 0.0, 0.0, 0.0, 0.0, 0.0, 0.0, 0.0, 0.0, 0.0, 0.0, 0.0, 0.0, 0.0, 0.0, 0.0, 0.0, 0.0, 0.0, 0.0, 0.0, 0.0, 0.0, 0.0, 0.0, 0.0, 0.0, 0.0, 0.0, 0.0, 0.0, 0.0, 0.0, 0.0, 0.0, 0.0, 0.0, 0.0, 0.0, 0.0, 0.0, 0.0, 0.0, 0.0, 0.0, 0.0, 0.0, 0.0, 0.0, 0.0, 0.0, 0.0, 0.0, 0.0, 0.0, 0.0, 0.0, 0.0, 0.0, 0.0, 0.0, 0.0, 0.0, 0.0, 0.0, 0.0, 0.0, 0.0, 0.0, 0.0, 0.0, 0.0, 0.0, 0.0, 0.0, 0.0, 0.0, 0.0, 0.0, 0.0, 0.0, 0.0, 0.0, 0.0, 0.0, 0.0, 0.0, 0.0, 0.0, 0.0, 0.0, 0.0, 0.0, 0.0, 0.0, 0.0, 0.0, 0.0, 0.0, 0.0, 0.0, 0.0, 0.0, 0.0, 0.0, 0.0, 0.0, 0.0, 0.0, 0.0, 0.0, 0.0, 0.0, 0.0, 0.0, 0.0, 0.0, 0.0, 0.0, 0.0, 0.0, 0.0, 0.0, 0.0, 0.0, 0.0, 0.0, 0.0, 0.0, 0.0, 0.0, 0.0, 0.0, 0.0, 0.0, 0.0, 0.0, 0.0, 0.0, 0.0, 0.0, 0.0, 0.0, 0.0, 0.0, 0.0, 0.0, 0.0, 0.0, 0.0, 0.0, 0.0, 0.0, 0.0, 0.0, 0.0, 0.0, 0.0, 0.0, 0.0, 0.0, 0.0, 0.0, 0.0, 0.0, 0.0, 0.0, 0.0, 0.0, 0.0, 0.0, 0.0, 0.0, 0.0, 0.0, 0.0, 0.0, 0.0, 0.0, 0.0, 0.0, 0.0, 0.0, 0.0, 0.0, 0.0, 0.0, 0.0, 0.0, 0.0, 0.0, 0.0, 0.0, 0.0, 0.0, 0.0, 0.0, 0.0, 0.0, 0.0, 0.0, 0.0, 0.0, 0.0, 0.0, 0.0, 0.0, 0.0, 0.0, 0.0, 0.0, 0.0, 0.0, 0.0, 0.0, 0.0, 0.0, 0.0, 0.0, 0.0, 0.0, 0.0, 0.0, 0.0, 0.0, 0.0, 0.0, 0.0, 0.0, 0.0, 0.0, 0.0, 0.0, 0.0, 0.0, 0.0, 0.0, 0.0, 0.0, 0.0, 0.0, 0.0, 0.0, 0.0, 0.0, 0.0, 0.0, 0.0, 0.0, 0.0, 0.0, 0.0, 0.0, 0.0, 0.0, 0.0, 0.0, 0.0, 0.0, 0.0, 0.0, 0.0, 0.0, 0.0, 0.0, 0.0, 0.0, 0.0, 0.0, 0.0, 0.0, 0.0, 0.0, 0.0, 0.0, 0.0, 0.0, 0.0, 0.0, 0.0, 0.0, 0.0, 0.0, 0.0, 0.0, 0.0, 0.0, 0.0, 0.0, 0.0, 0.0, 0.0, 0.0, 0.0, 0.0, 0.0, 0.0, 0.0, 0.0, 0.0, 0.0, 0.0, 0.0, 0.0, 0.0, 0.0, 0.0, 0.0, 0.0, 0.0, 0.0, 0.0, 0.0, 0.0, 0.0, 0.0, 0.0, 0.0, 0.0, 0.0, 0.0, 0.0, 0.0, 0.0, 0.0, 0.0, 0.0, 0.0, 0.0, 0.0, 0.0, 0.0, 0.0, 0.0, 0.0, 0.0, 0.0, 0.0, 0.0, 0.0, 0.0, 0.0, 0.0, 0.0, 0.0, 0.0, 0.0, 0.0, 0.0, 0.0, 0.0, 0.0, 0.0, 0.0, 0.0, 0.0, 0.0, 0.0, 0.0, 0.0, 0.0, 0.0, 0.0, 0.0, 0.0, 0.0, 0.0, 0.0, 0.0, 0.0, 0.0, 0.0, 0.0, 0.0, 0.0, 0.0, 0.0, 0.0, 0.0, 0.0, 0.0, 0.0, 0.0, 0.0, 0.0, 0.0, 0.0, 0.0, 0.0, 0.0, 0.0, 0.0, 0.0, 0.0, 0.0, 0.0, 0.0, 0.0, 0.0, 0.0, 0.0, 0.0, 0.0, 0.0, 0.0, 0.0, 0.0, 0.0, 0.0, 0.0, 0.0, 0.0, 0.0, 0.0, 0.0, 0.0, 0.0, 0.0, 0.0, 0.0, 0.0, 0.0, 0.0, 0.0, 0.0, 0.0, 0.0, 0.0, 0.0, 0.0, 0.0, 0.0, 0.0, 0.0, 0.0, 0.0, 0.0, 0.0, 0.0, 0.0, 0.0, 0.0, 0.0, 0.0, 0.0, 0.0, 0.0, 0.0, 0.0, 0.0, 0.0, 0.0, 0.0, 0.0, 0.0, 0.0, 0.0, 0.0, 0.0, 0.0, 0.0, 0.0, 0.0, 0.0, 0.0, 0.0, 0.0, 0.0, 0.0, 0.0, 0.0, 0.0, 0.0, 0.0, 0.0, 0.0, 0.0, 0.0, 0.0, 0.0, 0.0, 0.0, 0.0, 0.0, 0.0, 0.0, 0.0, 0.0, 0.0, 0.0, 0.0, 0.0, 0.0, 0.0, 0.0, 0.0, 0.0, 0.0, 0.0, 0.0, 0.0, 0.0, 0.0, 0.0, 0.0, 0.0, 0.0, 0.0, 0.0, 0.0, 0.0, 0.0, 0.0, 0.0, 0.0, 0.0, 0.0, 0.0, 0.0, 0.0, 0.0, 0.0, 0.0, 0.0, 0.0, 0.0, 0.0, 0.0, 0.0, 0.0, 0.0, 0.0, 0.0, 0.0, 0.0, 0.0, 0.0, 0.0, 0.0, 0.0, 0.0, 0.0, 0.0, 0.0, 0.0, 0.0, 0.0, 0.0, 0.0, 0.0, 0.0, 0.0, 0.0, 0.0, 0.0, 0.0, 0.0, 0.0, 0.0, 0.0, 0.0, 0.0, 0.0, 0.0, 0.0, 0.0, 0.0, 0.0, 0.0, 0.0, 0.0, 0.0, 0.0, 0.0, 0.0, 0.0, 0.0, 0.0, 0.0, 0.0, 0.0, 0.0, 0.0, 0.0, 0.0, 0.0, 0.0, 0.0, 0.0, 0.0, 0.0, 0.0, 0.0, 0.0, 0.0, 0.0, 0.0, 0.0, 0.0, 0.0, 0.0, 0.0, 0.0, 0.0, 0.0, 0.0, 0.0, 0.0, 0.0, 0.0, 0.0, 0.0, 0.0, 0.0, 0.0, 0.0, 0.0, 0.0, 0.0, 0.0, 0.0, 0.0, 0.0, 0.0, 0.0, 0.0, 0.0, 0.0, 0.0, 0.0, 0.0, 0.0, 0.0, 0.0, 0.0, 0.0, 0.0, 0.0, 0.0, 0.0, 0.0, 0.0, 0.0, 0.0, 0.0, 0.0, 0.0, 0.0, 0.0, 0.0, 0.0, 0.0, 0.0, 0.0, 0.0, 0.0, 0.0, 0.0, 0.0, 0.0, 0.0, 0.0, 0.0, 0.0, 0.0, 0.0, 0.0, 0.0, 0.0, 0.0, 0.0, 0.0, 0.0, 0.0, 0.0, 0.0, 0.0, 0.0, 0.0, 0.0, 0.0, 0.0, 0.0, 0.0, 0.0, 0.0, 0.0, 0.0, 0.0, 0.0, 0.0, 0.0, 0.0, 0.0, 0.0, 0.0, 0.0, 0.0, 0.0, 0.0, 0.0, 0.0, 0.0, 0.0, 0.0, 0.0, 0.0, 0.0, 0.0, 0.0, 0.0, 0.0, 0.0, 0.0, 0.0, 0.0, 0.0, 0.0, 0.0, 0.0, 0.0, 0.0, 0.0, 0.0, 0.0, 0.0, 0.0, 0.0, 0.0, 0.0, 0.0, 0.0, 0.0, 0.0, 0.0, 0.0, 0.0, 0.0, 0.0, 0.0, 0.0, 0.0, 0.0, 0.0, 0.0, 0.0, 0.0, 0.0, 0.0, 0.0, 0.0, 0.0, 0.0, 0.0, 0.0, 0.0, 0.0, 0.0, 0.0, 0.0, 0.0, 0.0, 0.0, 0.0, 0.0, 0.0, 0.0, 0.0, 0.0, 0.0, 0.0, 0.0, 0.0, 0.0, 0.0, 0.0, 0.0, 0.0, 0.0, 0.0, 0.0, 0.0, 0.0, 0.0, 0.0, 0.0, 0.0, 0.0, 0.0, 0.0, 0.0, 0.0, 0.0, 0.0, 0.0, 0.0, 0.0, 0.0, 0.0, 0.0, 0.0, 0.0, 0.0, 0.0, 0.0, 0.0, 0.0, 0.0, 0.0, 0.0, 0.0, 0.0, 0.0, 0.0, 0.0, 0.0, 0.0, 0.0, 0.0, 0.0, 0.0, 0.0, 0.0, 0.0, 0.0, 0.0, 0.0, 0.0, 0.0, 0.0, 0.0, 0.0, 0.0, 0.0, 0.0, 0.0, 0.0, 0.0, 0.0, 0.0, 0.0, 0.0, 0.0, 0.0, 0.0, 0.0, 0.0, 0.0, 0.0, 0.0, 0.0, 0.0, 0.0, 0.0, 0.0, 0.0, 0.0, 0.0, 0.0, 0.0, 0.0, 0.0, 0.0, 0.0, 0.0, 0.0, 0.0, 0.0, 0.0, 0.0, 0.0, 0.0, 0.0, 0.0, 0.0, 0.0, 0.0, 0.0, 0.0, 0.0, 0.0, 0.0, 0.0, 0.0, 0.0, 0.0, 0.0, 0.0, 0.0, 0.0, 0.0, 0.0, 0.0, 0.0, 0.0, 0.0, 0.0, 0.0, 0.0, 0.0, 0.0, 0.0, 0.0, 0.0, 0.0, 0.0, 0.0, 0.0, 0.0, 0.0, 0.0, 0.0, 0.0, 0.0, 0.0, 0.0, 0.0, 0.0, 0.0, 0.0, 0.0, 0.0, 0.0, 0.0, 0.0, 0.0, 0.0, 0.0, 0.0, 0.0, 0.0, 0.0, 0.0, 0.0, 0.0, 0.0, 0.0, 0.0, 0.0, 0.0, 0.0, 0.0, 0.0, 0.0, 0.0, 0.0, 0.0, 0.0, 0.0, 0.0, 0.0, 0.0, 0.0, 0.0, 0.0, 0.0, 0.0, 0.0, 0.0, 0.0, 0.0, 0.0, 0.0, 0.0, 0.0, 0.0, 0.0, 0.0, 0.0, 0.0, 0.0, 0.0, 0.0, 0.0, 0.0, 0.0, 0.0, 0.0, 0.0, 0.0, 0.0, 0.0, 0.0, 0.0, 0.0, 0.0, 0.0, 0.0, 0.0, 0.0, 0.0, 0.0, 0.0, 0.0, 0.0, 0.0, 0.0, 0.0, 0.0, 0.0, 0.0, 0.0, 0.0, 0.0, 0.0, 0.0, 0.0, 0.0, 0.0, 0.0, 0.0, 0.0, 0.0, 0.0, 0.0, 0.0, 0.0, 0.0, 0.0, 0.0, 0.0, 0.0, 0.0, 0.0, 0.0, 0.0, 0.0, 0.0, 0.0, 0.0, 0.0, 0.0, 0.0, 0.0, 0.0, 0.0, 0.0, 0.0, 0.0, 0.0, 0.0, 0.0, 0.0, 0.0, 0.0, 0.0, 0.0, 0.0, 0.0, 0.0, 0.0, 0.0, 0.0, 0.0, 0.0, 0.0, 0.0, 0.0, 0.0, 0.0, 0.0, 0.0, 0.0, 0.0, 0.0, 0.0, 0.0, 0.0, 0.0, 0.0, 0.0, 0.0, 0.0, 0.0, 0.0, 0.0, 0.0, 0.0, 0.0, 0.0, 0.0, 0.0, 0.0, 0.0, 0.0, 0.0, 0.0, 0.0, 0.0, 0.0, 0.0, 0.0, 0.0, 0.0, 0.0, 0.0, 0.0, 0.0, 0.0, 0.0, 0.0, 0.0, 0.0, 0.0, 0.0, 0.0, 0.0, 0.0, 0.0, 0.0, 0.0, 0.0, 0.0, 0.0, 0.0, 0.0, 0.0, 0.0, 0.0, 0.0, 0.0, 0.0, 0.0, 0.0, 0.0, 0.0, 0.0, 0.0, 0.0, 0.0, 0.0, 0.0, 0.0, 0.0, 0.0, 0.0, 0.0, 0.0, 0.0, 0.0, 0.0, 0.0, 0.0, 0.0, 0.0, 0.0, 0.0, 0.0, 0.0, 0.0, 0.0, 0.0, 0.0, 0.0, 0.0, 0.0, 0.0, 0.0, 0.0, 0.0, 0.0, 0.0, 0.0, 0.0, 0.0, 0.0, 0.0, 0.0, 0.0, 0.0, 0.0, 0.0, 0.0, 0.0, 0.0, 0.0, 0.0, 0.0, 0.0, 0.0, 0.0, 0.0, 0.0, 0.0, 0.0, 0.0, 0.0, 0.0, 0.0, 0.0, 0.0, 0.0, 0.0, 0.0, 0.0, 0.0, 0.0, 0.0, 0.0, 0.0, 0.0, 0.0, 0.0, 0.0, 0.0, 0.0, 0.0, 0.0, 0.0, 0.0, 0.0, 0.0, 0.0, 0.0, 0.0, 0.0, 0.0, 0.0, 0.0, 0.0, 0.0, 0.0, 0.0, 0.0, 0.0, 0.0, 0.0, 0.0, 0.0, 0.0, 0.0, 0.0, 0.0, 0.0, 0.0, 0.0, 0.0, 0.0, 0.0, 0.0, 0.0, 0.0, 0.0, 0.0, 0.0, 0.0, 0.0, 0.0, 0.0, 0.0, 0.0, 0.0, 0.0, 0.0, 0.0, 0.0, 0.0, 0.0, 0.0, 0.0, 0.0, 0.0, 0.0, 0.0, 0.0, 0.0, 0.0, 0.0, 0.0, 0.0, 0.0, 0.0, 0.0, 0.0, 0.0, 0.0, 0.0, 0.0, 0.0, 0.0, 0.0, 0.0, 0.0, 0.0, 0.0, 0.0, 0.0, 0.0, 0.0, 0.0, 0.0, 0.0, 0.0, 0.0, 0.0, 0.0, 0.0, 0.0, 0.0, 0.0, 0.0, 0.0, 0.0, 0.0, 0.0, 0.0, 0.0, 0.0, 0.0, 0.0, 0.0, 0.0, 0.0, 0.0, 0.0, 0.0, 0.0, 0.0, 0.0, 0.0, 0.0, 0.0, 0.0, 0.0, 0.0, 0.0, 0.0, 0.0, 0.0, 0.0, 0.0, 0.0, 0.0, 0.0, 0.0, 0.0, 0.0, 0.0, 0.0, 0.0, 0.0, 0.0, 0.0, 0.0, 0.0, 0.0, 0.0, 0.0, 0.0, 0.0, 0.0, 0.0, 0.0, 0.0, 0.0, 0.0, 0.0, 0.0, 0.0, 0.0, 0.0, 0.0, 0.0, 0.0, 0.0, 0.0, 0.0, 0.0, 0.0, 0.0, 0.0, 0.0, 0.0, 0.0, 0.0, 0.0, 0.0, 0.0, 0.0, 0.0, 0.0, 0.0, 0.0, 0.0, 0.0, 0.0, 0.0, 0.0, 0.0, 0.0, 0.0, 0.0, 0.0, 0.0, 0.0, 0.0, 0.0, 0.0, 0.0, 0.0, 0.0, 0.0, 0.0, 0.0, 0.0, 0.0, 0.0, 0.0, 0.0, 0.0, 0.0, 0.0, 0.0, 0.0, 0.0, 0.0, 0.0, 0.0, 0.0, 0.0, 0.0, 0.0, 0.0, 0.0, 0.0, 0.0, 0.0, 0.0, 0.0, 0.0, 0.0, 0.0, 0.0, 0.0, 0.0, 0.0, 0.0, 0.0, 0.0, 0.0, 0.0, 0.0, 0.0, 0.0, 0.0, 0.0, 0.0, 0.0, 0.0, 0.0, 0.0, 0.0, 0.0, 0.0, 0.0, 0.0, 0.0, 0.0, 0.0, 0.0, 0.0, 0.0, 0.0, 0.0, 0.0, 0.0, 0.0, 0.0, 0.0, 0.0, 0.0, 0.0, 0.0, 0.0, 0.0, 0.0, 0.0, 0.0, 0.0, 0.0, 0.0, 0.0, 0.0, 0.0, 0.0, 0.0, 0.0, 0.0, 0.0, 0.0, 0.0, 0.0, 0.0, 0.0, 0.0, 0.0, 0.0, 0.0, 0.0, 0.0, 0.0, 0.0, 0.0, 0.0, 0.0, 0.0, 0.0, 0.0, 0.0, 0.0, 0.0, 0.0, 0.0, 0.0, 0.0, 0.0, 0.0, 0.0, 0.0, 0.0, 0.0, 0.0, 0.0, 0.0, 0.0, 0.0, 0.0, 0.0, 0.0, 0.0, 0.0, 0.0, 0.0, 0.0, 0.0, 0.0, 0.0, 0.0, 0.0, 0.0, 0.0, 0.0, 0.0, 0.0, 0.0, 0.0, 0.0, 0.0, 0.0, 0.0, 0.0, 0.0, 0.0, 0.0, 0.0, 0.0, 0.0, 0.0, 0.0, 0.0, 0.0, 0.0, 0.0, 0.0, 0.0, 0.0, 0.0, 0.0, 0.0, 0.0, 0.0, 0.0, 0.0, 0.0, 0.0, 0.0, 0.0, 0.0, 0.0, 0.0, 0.0, 0.0, 0.0, 0.0, 0.0, 0.0, 0.0, 0.0, 0.0, 0.0, 0.0, 0.0, 0.0, 0.0, 0.0, 0.0, 0.0, 0.0, 0.0, 0.0, 0.0, 0.0, 0.0, 0.0, 0.0, 0.0, 0.0, 0.0, 0.0, 0.0, 0.0, 0.0, 0.0, 0.0, 0.0, 0.0, 0.0, 0.0, 0.0, 0.0, 0.0, 0.0, 0.0, 0.0, 0.0, 0.0, 0.0, 0.0, 0.0, 0.0, 0.0, 0.0, 0.0, 0.0, 0.0, 0.0, 0.0, 0.0, 0.0, 0.0, 0.0, 0.0, 0.0, 0.0, 0.0, 0.0, 0.0, 0.0, 0.0, 0.0, 0.0, 0.0, 0.0, 0.0, 0.0, 0.0, 0.0, 0.0, 0.0, 0.0, 0.0, 0.0, 0.0, 0.0, 0.0, 0.0, 0.0, 0.0, 0.0, 0.0, 0.0, 0.0, 0.0, 0.0, 0.0, 0.0, 0.0, 0.0, 0.0, 0.0, 0.0, 0.0, 0.0, 0.0, 0.0, 0.0, 0.0, 0.0, 0.0, 0.0, 0.0, 0.0, 0.0, 0.0, 0.0, 0.0, 0.0, 0.0, 0.0, 0.0, 0.0, 0.0, 0.0, 0.0, 0.0, 0.0, 0.0, 0.0, 0.0, 0.0, 0.0, 0.0, 0.0, 0.0, 0.0, 0.0, 0.0, 0.0, 0.0, 0.0, 0.0, 0.0, 0.0, 0.0, 0.0, 0.0, 0.0, 0.0, 0.0, 0.0, 0.0, 0.0, 0.0, 0.0, 0.0, 0.0, 0.0, 0.0, 0.0, 0.0, 0.0, 0.0, 0.0, 0.0, 0.0, 0.0, 0.0, 0.0, 0.0, 0.0, 0.0, 0.0, 0.0, 0.0, 0.0, 0.0, 0.0, 0.0, 0.0, 0.0, 0.0, 0.0, 0.0, 0.0, 0.0, 0.0, 0.0, 0.0, 0.0, 0.0, 0.0, 0.0, 0.0, 0.0, 0.0, 0.0, 0.0, 0.0, 0.0, 0.0, 0.0, 0.0, 0.0, 0.0, 0.0, 0.0, 0.0, 0.0, 0.0, 0.0, 0.0, 0.0, 0.0, 0.0, 0.0, 0.0, 0.0, 0.0, 0.0, 0.0, 0.0, 0.0, 0.0, 0.0, 0.0, 0.0, 0.0, 0.0, 0.0, 0.0, 0.0, 0.0, 0.0, 0.0, 0.0, 0.0, 0.0, 0.0, 0.0, 0.0, 0.0, 0.0, 0.0, 0.0, 0.0, 0.0, 0.0, 0.0, 0.0, 0.0, 0.0, 0.0, 0.0, 0.0, 0.0, 0.0, 0.0, 0.0, 0.0, 0.0, 0.0, 0.0, 0.0, 0.0, 0.0, 0.0, 0.0, 0.0, 0.0, 0.0, 0.0, 0.0, 0.0, 0.0, 0.0, 0.0, 0.0, 0.0, 0.0, 0.0, 0.0, 0.0, 0.0, 0.0, 0.0, 0.0, 0.0, 0.0, 0.0, 0.0, 0.0, 0.0, 0.0, 0.0, 0.0, 0.0, 0.0, 0.0, 0.0, 0.0, 0.0, 0.0, 0.0, 0.0, 0.0, 0.0, 0.0, 0.0, 0.0, 0.0, 0.0, 0.0, 0.0, 0.0, 0.0, 0.0, 0.0, 0.0, 0.0, 0.0, 0.0, 0.0, 0.0, 0.0, 0.0, 0.0, 0.0, 0.0, 0.0, 0.0, 0.0, 0.0, 0.0, 0.0, 0.0, 0.0, 0.0, 0.0, 0.0, 0.0, 0.0, 0.0, 0.0, 0.0, 0.0, 0.0, 0.0, 0.0, 0.0, 0.0, 0.0, 0.0, 0.0, 0.0, 0.0, 0.0, 0.0, 0.0, 0.0, 0.0, 0.0, 0.0, 0.0, 0.0, 0.0, 0.0, 0.0, 0.0, 0.0, 0.0, 0.0, 0.0, 0.0, 0.0, 0.0, 0.0, 0.0, 0.0, 0.0, 0.0, 0.0, 0.0, 0.0, 0.0, 0.0, 0.0, 0.0, 0.0, 0.0, 0.0, 0.0, 0.0, 0.0, 0.0, 0.0, 0.0, 0.0, 0.0, 0.0, 0.0, 0.0, 0.0, 0.0, 0.0, 0.0, 0.0, 0.0, 0.0, 0.0, 0.0, 0.0, 0.0, 0.0, 0.0, 0.0, 0.0, 0.0, 0.0, 0.0, 0.0, 0.0, 0.0, 0.0, 0.0, 0.0, 0.0, 0.0, 0.0, 0.0, 0.0, 0.0, 0.0, 0.0, 0.0, 0.0, 0.0, 0.0, 0.0, 0.0, 0.0, 0.0, 0.0, 0.0, 0.0, 0.0, 0.0, 0.0, 0.0, 0.0, 0.0, 0.0, 0.0, 0.0, 0.0, 0.0, 0.0, 0.0, 0.0, 0.0, 0.0, 0.0, 0.0, 0.0, 0.0, 0.0, 0.0, 0.0, 0.0, 0.0, 0.0, 0.0, 0.0, 0.0, 0.0, 0.0, 0.0, 0.0, 0.0, 0.0, 0.0, 0.0, 0.0, 0.0, 0.0, 0.0, 0.0, 0.0, 0.0, 0.0, 0.0, 0.0, 0.0, 0.0, 0.0, 0.0, 0.0, 0.0, 0.0, 0.0, 0.0, 0.0, 0.0, 0.0, 0.0, 0.0, 0.0, 0.0, 0.0, 0.0, 0.0, 0.0, 0.0, 0.0, 0.0, 0.0, 0.0, 0.0, 0.0, 0.0, 0.0, 0.0, 0.0, 0.0, 0.0, 0.0, 0.0, 0.0, 0.0, 0.0, 0.0, 0.0, 0.0, 0.0, 0.0, 0.0, 0.0, 0.0, 0.0, 0.0, 0.0, 0.0, 0.0, 0.0, 0.0, 0.0, 0.0, 0.0, 0.0, 0.0, 0.0, 0.0, 0.0, 0.0, 0.0, 0.0, 0.0, 0.0, 0.0, 0.0, 0.0, 0.0, 0.0, 0.0, 0.0, 0.0, 0.0, 0.0, 0.0, 0.0, 0.0, 0.0, 0.0, 0.0, 0.0, 0.0, 0.0, 0.0, 0.0, 0.0, 0.0, 0.0, 0.0, 0.0, 0.0, 0.0, 0.0, 0.0, 0.0, 0.0, 0.0, 0.0, 0.0, 0.0, 0.0, 0.0, 0.0, 0.0, 0.0, 0.0, 0.0, 0.0, 0.0, 0.0, 0.0, 0.0, 0.0, 0.0, 0.0, 0.0, 0.0, 0.0, 0.0, 0.0, 0.0, 0.0, 0.0, 0.0, 0.0, 0.0, 0.0, 0.0, 0.0, 0.0, 0.0, 0.0, 0.0, 0.0, 0.0, 0.0, 0.0, 0.0, 0.0, 0.0, 0.0, 0.0, 0.0, 0.0, 0.0, 0.0, 0.0, 0.0, 0.0, 0.0, 0.0, 0.0, 0.0, 0.0, 0.0, 0.0, 0.0, 0.0, 0.0, 0.0, 0.0, 0.0, 0.0, 0.0, 0.0, 0.0, 0.0, 0.0, 0.0, 0.0, 0.0, 0.0, 0.0, 0.0, 0.0, 0.0, 0.0, 0.0, 0.0, 0.0, 0.0, 0.0, 0.0, 0.0, 0.0, 0.0, 0.0, 0.0, 0.0, 0.0, 0.0, 0.0, 0.0, 0.0, 0.0, 0.0, 0.0, 0.0, 0.0, 0.0, 0.0, 0.0, 0.0, 0.0, 0.0, 0.0, 0.0, 0.0, 0.0, 0.0, 0.0, 0.0, 0.0, 0.0, 0.0, 0.0, 0.0, 0.0, 0.0, 0.0, 0.0, 0.0, 0.0, 0.0, 0.0, 0.0, 0.0, 0.0, 0.0, 0.0, 0.0, 0.0, 0.0, 0.0, 0.0, 0.0, 0.0, 0.0, 0.0, 0.0, 0.0, 0.0, 0.0, 0.0, 0.0, 0.0, 0.0, 0.0, 0.0, 0.0, 0.0, 0.0, 0.0, 0.0, 0.0, 0.0, 0.0, 0.0, 0.0, 0.0, 0.0, 0.0, 0.0, 0.0, 0.0, 0.0, 0.0, 0.0, 0.0, 0.0, 0.0, 0.0, 0.0, 0.0, 0.0, 0.0, 0.0, 0.0, 0.0, 0.0, 0.0, 0.0, 0.0, 0.0, 0.0, 0.0, 0.0, 0.0, 0.0, 0.0, 0.0, 0.0, 0.0, 0.0, 0.0, 0.0, 0.0, 0.0, 0.0, 0.0, 0.0, 0.0, 0.0, 0.0, 0.0, 0.0, 0.0, 0.0, 0.0, 0.0, 0.0, 0.0, 0.0, 0.0, 0.0, 0.0, 0.0, 0.0, 0.0, 0.0, 0.0, 0.0, 0.0, 0.0, 0.0, 0.0, 0.0, 0.0, 0.0, 0.0, 0.0, 0.0, 0.0, 0.0, 0.0, 0.0, 0.0, 0.0, 0.0, 0.0, 0.0, 0.0, 0.0, 0.0, 0.0, 0.0, 0.0, 0.0, 0.0, 0.0, 0.0, 0.0, 0.0, 0.0, 0.0, 0.0, 0.0, 0.0, 0.0, 0.0, 0.0, 0.0, 0.0, 0.0, 0.0, 0.0, 0.0, 0.0, 0.0, 0.0, 0.0, 0.0, 0.0, 0.0, 0.0, 0.0, 0.0, 0.0, 0.0, 0.0, 0.0, 0.0, 0.0, 0.0, 0.0, 0.0, 0.0, 0.0, 0.0, 0.0, 0.0, 0.0, 0.0, 0.0, 0.0, 0.0, 0.0, 0.0, 0.0, 0.0, 0.0, 0.0, 0.0, 0.0, 0.0, 0.0, 0.0, 0.0, 0.0, 0.0, 0.0, 0.0, 0.0, 0.0, 0.0, 0.0, 0.0, 0.0, 0.0, 0.0, 0.0, 0.0, 0.0, 0.0, 0.0, 0.0, 0.0, 0.0, 0.0, 0.0, 0.0, 0.0, 0.0, 0.0, 0.0, 0.0, 0.0, 0.0, 0.0, 0.0, 0.0, 0.0, 0.0, 0.0, 0.0, 0.0, 0.0, 0.0, 0.0, 0.0, 0.0, 0.0, 0.0, 0.0, 0.0, 0.0, 0.0, 0.0, 0.0, 0.0, 0.0, 0.0, 0.0, 0.0, 0.0, 0.0, 0.0, 0.0, 0.0, 0.0, 0.0, 0.0, 0.0, 0.0, 0.0, 0.0, 0.0, 0.0, 0.0, 0.0, 0.0, 0.0, 0.0, 0.0, 0.0, 0.0, 0.0, 0.0, 0.0, 0.0, 0.0, 0.0, 0.0, 0.0, 0.0, 0.0, 0.0, 0.0, 0.0, 0.0, 0.0, 0.0, 0.0, 0.0, 0.0, 0.0, 0.0, 0.0, 0.0, 0.0, 0.0, 0.0, 0.0, 0.0, 0.0, 0.0, 0.0, 0.0, 0.0, 0.0, 0.0, 0.0, 0.0, 0.0, 0.0, 0.0, 0.0, 0.0, 0.0, 0.0, 0.0, 0.0, 0.0, 0.0, 0.0, 0.0, 0.0, 0.0, 0.0, 0.0, 0.0, 0.0, 0.0, 0.0, 0.0, 0.0, 0.0, 0.0, 0.0, 0.0, 0.0, 0.0, 0.0, 0.0, 0.0, 0.0, 0.0, 0.0, 0.0, 0.0, 0.0, 0.0, 0.0, 0.0, 0.0, 0.0, 0.0, 0.0, 0.0, 0.0, 0.0, 0.0, 0.0, 0.0, 0.0, 0.0, 0.0, 0.0, 0.0, 0.0, 0.0, 0.0, 0.0, 0.0, 0.0, 0.0, 0.0, 0.0, 0.0, 0.0, 0.0, 0.0, 0.0, 0.0, 0.0, 0.0, 0.0, 0.0, 0.0, 0.0, 0.0, 0.0, 0.0, 0.0, 0.0, 0.0, 0.0, 0.0, 0.0, 0.0, 0.0, 0.0, 0.0, 0.0, 0.0, 0.0, 0.0, 0.0, 0.0, 0.0, 0.0, 0.0, 0.0, 0.0, 0.0, 0.0, 0.0, 0.0, 0.0, 0.0, 0.0, 0.0, 0.0, 0.0, 0.0, 0.0, 0.0, 0.0, 0.0, 0.0, 0.0, 0.0, 0.0, 0.0, 0.0, 0.0, 0.0, 0.0, 0.0, 0.0, 0.0, 0.0, 0.0, 0.0, 0.0, 0.0, 0.0, 0.0, 0.0, 0.0, 0.0, 0.0, 0.0, 0.0, 0.0, 0.0, 0.0, 0.0, 0.0, 0.0, 0.0, 0.0, 0.0, 0.0, 0.0, 0.0, 0.0, 0.0, 0.0, 0.0, 0.0, 0.0, 0.0, 0.0, 0.0, 0.0, 0.0, 0.0, 0.0, 0.0, 0.0, 0.0, 0.0, 0.0, 0.0, 0.0, 0.0, 0.0, 0.0, 0.0, 0.0, 0.0, 0.0, 0.0, 0.0, 0.0, 0.0, 0.0, 0.0, 0.0, 0.0, 0.0, 0.0, 0.0, 0.0, 0.0, 0.0, 0.0, 0.0, 0.0, 0.0, 0.0, 0.0, 0.0, 0.0, 0.0, 0.0, 0.0, 0.0, 0.0, 0.0, 0.0, 0.0, 0.0, 0.0, 0.0, 0.0, 0.0, 0.0, 0.0, 0.0, 0.0, 0.0, 0.0, 0.0, 0.0, 0.0, 0.0, 0.0, 0.0, 0.0, 0.0, 0.0, 0.0, 0.0, 0.0, 0.0, 0.0, 0.0, 0.0, 0.0, 0.0, 0.0, 0.0, 0.0, 0.0, 0.0, 0.0, 0.0, 0.0, 0.0, 0.0, 0.0, 0.0, 0.0, 0.0, 0.0, 0.0, 0.0, 0.0, 0.0, 0.0, 0.0, 0.0, 0.0, 0.0, 0.0, 0.0, 0.0, 0.0, 0.0, 0.0, 0.0, 0.0, 0.0, 0.0, 0.0, 0.0, 0.0, 0.0, 0.0, 0.0, 0.0, 0.0, 0.0, 0.0, 0.0, 0.0, 0.0, 0.0, 0.0, 0.0, 0.0, 0.0, 0.0, 0.0, 0.0, 0.0, 0.0, 0.0, 0.0, 0.0, 0.0, 0.0, 0.0, 0.0, 0.0, 0.0, 0.0, 0.0, 0.0, 0.0, 0.0, 0.0, 0.0, 0.0, 0.0, 0.0, 0.0, 0.0, 0.0, 0.0, 0.0, 0.0, 0.0, 0.0, 0.0, 0.0, 0.0, 0.0, 0.0, 0.0, 0.0, 0.0, 0.0, 0.0, 0.0, 0.0, 0.0, 0.0, 0.0, 0.0, 0.0, 0.0, 0.0, 0.0, 0.0, 0.0, 0.0, 0.0, 0.0, 0.0, 0.0, 0.0, 0.0, 0.0, 0.0, 0.0, 0.0, 0.0, 0.0, 0.0, 0.0, 0.0, 0.0, 0.0, 0.0, 0.0, 0.0, 0.0, 0.0, 0.0, 0.0, 0.0, 0.0, 0.0, 0.0, 0.0, 0.0, 0.0, 0.0, 0.0, 0.0, 0.0, 0.0, 0.0, 0.0, 0.0, 0.0, 0.0, 0.0, 0.0, 0.0, 0.0, 0.0, 0.0, 0.0, 0.0, 0.0, 0.0, 0.0, 0.0, 0.0, 0.0, 0.0, 0.0, 0.0, 0.0, 0.0, 0.0, 0.0, 0.0, 0.0, 0.0, 0.0, 0.0, 0.0, 0.0, 0.0, 0.0, 0.0, 0.0, 0.0, 0.0, 0.0, 0.0, 0.0, 0.0, 0.0, 0.0, 0.0, 0.0, 0.0, 0.0, 0.0, 0.0, 0.0, 0.0, 0.0, 0.0, 0.0, 0.0, 0.0, 0.0, 0.0, 0.0, 0.0, 0.0, 0.0, 0.0, 0.0, 0.0, 0.0, 0.0, 0.0, 0.0, 0.0, 0.0, 0.0, 0.0, 0.0, 0.0, 0.0, 0.0, 0.0, 0.0, 0.0, 0.0, 0.0, 0.0, 0.0, 0.0, 0.0, 0.0, 0.0, 0.0, 0.0, 0.0, 0.0, 0.0, 0.0, 0.0, 0.0, 0.0, 0.0, 0.0, 0.0, 0.0, 0.0, 0.0, 0.0, 0.0, 0.0, 0.0, 0.0, 0.0, 0.0, 0.0, 0.0, 0.0, 0.0, 0.0, 0.0, 0.0, 0.0, 0.0, 0.0, 0.0, 0.0, 0.0, 0.0, 0.0, 0.0, 0.0, 0.0, 0.0, 0.0, 0.0, 0.0, 0.0, 0.0, 0.0, 0.0, 0.0, 0.0, 0.0, 0.0, 0.0, 0.0, 0.0, 0.0, 0.0, 0.0, 0.0, 0.0, 0.0, 0.0, 0.0, 0.0, 0.0, 0.0, 0.0, 0.0, 0.0, 0.0, 0.0, 0.0, 0.0, 0.0, 0.0, 0.0, 0.0, 0.0, 0.0, 0.0, 0.0, 0.0, 0.0])
me_cube_012.materials.append(mat_obelisk)
me_cube_012.materials.append(mat_firegauge1)
me_cube_012.materials.append(mat_firegauge2)
me_cube_012.materials.append(mat_firegauge3)
me_cube_012.materials.append(mat_firegauge4)
me_cube_012.materials.append(mat_firegauge5)
me_cube_012.materials.append(mat_airgauge1)
me_cube_012.materials.append(mat_airgauge2)
me_cube_012.materials.append(mat_airgauge3)
me_cube_012.materials.append(mat_airgauge4)
me_cube_012.materials.append(mat_airgauge5)
me_cube_012.materials.append(mat_watergauge1)
me_cube_012.materials.append(mat_watergauge2)
me_cube_012.materials.append(mat_watergauge3)
me_cube_012.materials.append(mat_watergauge4)
me_cube_012.materials.append(mat_watergauge5)
me_cube_012.materials.append(mat_earthgauge1)
me_cube_012.materials.append(mat_earthgauge2)
me_cube_012.materials.append(mat_earthgauge3)
me_cube_012.materials.append(mat_earthgauge4)
me_cube_012.materials.append(mat_earthgauge5)
me_cube_012.materials.append(mat_fireicon)
me_cube_012.materials.append(mat_airicon)
me_cube_012.materials.append(mat_watericon)
me_cube_012.materials.append(mat_earthicon)
me_cube_012.use_remesh_preserve_volume = False
me_cube_012.use_remesh_preserve_attributes = False
me_cube_012.use_mirror_vertex_groups = False
me_cube_012.update()
me_sphere_016 = bpy.data.meshes.new('Sphere.016')
me_sphere_016.from_pydata([(-0.9656, 0.4466, 0.2809), (-0.5068, 0.7467, -0.6608), (0.4608, 0.9233, -0.4897), (0.7206, 0.4088, 0.7115), (0.7209, -0.4162, 0.7222), (0.1363, -1.036, 0.1545), (0.4377, -0.9044, -0.4942), (-0.2891, -0.448, 0.9848), (-1.011, -0.4764, -0.1493)], [], [(8, 7, 4, 3, 2, 1, 0), (7, 8, 0, 1, 6, 5, 4), (2, 3, 4, 5, 6, 1)])
me_sphere_016.use_remesh_preserve_volume = False
me_sphere_016.use_remesh_preserve_attributes = False
me_sphere_016.use_mirror_vertex_groups = False
me_sphere_016.update()

# ---- objects
ob_final = bpy.data.objects.new('FINAL', me_cube_012)
ob_sphere_180 = bpy.data.objects.new('Sphere.180', me_sphere_016)
ob_camera = bpy.data.objects.new('Camera', cam_camera)

# ---- transforms, parenting, visibility, modifiers, constraints
ob_final.location = (0.0, 0.0, 0.0)
ob_final.rotation_euler = (1.571, -0.0, 0.0)
ob_final.lineart.crease_threshold = 0.0
ob_sphere_180.location = (10.33, -0.2102, 0.2042)
ob_sphere_180.rotation_euler = (1.111, -0.2366, 13.78)
ob_sphere_180.scale = (0.07833, 0.07833, 0.07833)
ob_sphere_180.hide_viewport = True
ob_sphere_180.lineart.crease_threshold = 0.0
ob_camera.location = (0.03529, -1.884, -0.5888)
ob_camera.rotation_euler = (2.244, -0.06794, 0.1179)
ob_camera.lock_rotations_4d = False
ob_camera.empty_display_type = 'ARROWS'
ob_camera.color = (0.0, 0.0, 0.0, 0.0)
ob_camera.display_type = 'WIRE'
ob_camera.lineart.crease_threshold = 0.0

# ---- collection membership
col_collection_1.objects.link(ob_final)
col_collection_4.objects.link(ob_sphere_180)
col_collection_11.objects.link(ob_camera)

# ---- scene / render settings (as saved in the file)
scene.camera = ob_camera
scene.frame_start = 1; scene.frame_end = 250; scene.frame_set(1)
scene.render.engine = 'BLENDER_EEVEE_NEXT'
scene.render.resolution_percentage = 50
scene.render.dither_intensity = 0.0
scene.cycles.use_denoising = False
scene.cycles.samples = 10
scene.cycles.sampling_pattern = 'TABULATED_SOBOL'
scene.cycles.light_sampling_threshold = 0.0
scene.cycles.use_adaptive_sampling = False
scene.cycles.use_light_tree = False
scene.cycles.blur_glossy = 0.0
scene.cycles.pixel_filter_type = 'GAUSSIAN'
scene.cycles.sample_clamp_indirect = 0.0
scene.view_settings.view_transform = 'Standard'
bpy.context.view_layer.update()

# ---- added for rendering (the .blend has no usable light): sun
light_auto_sun = bpy.data.lights.new('AutoSun', 'SUN')
light_auto_sun.energy = 3.0
light_auto_sun.angle = 0.0523599
ob_auto_sun = bpy.data.objects.new('AutoSun', light_auto_sun)
scene.collection.objects.link(ob_auto_sun)
ob_auto_sun.rotation_euler = (0.872665, 0.174533, 0.523599)
bpy.context.view_layer.update()
